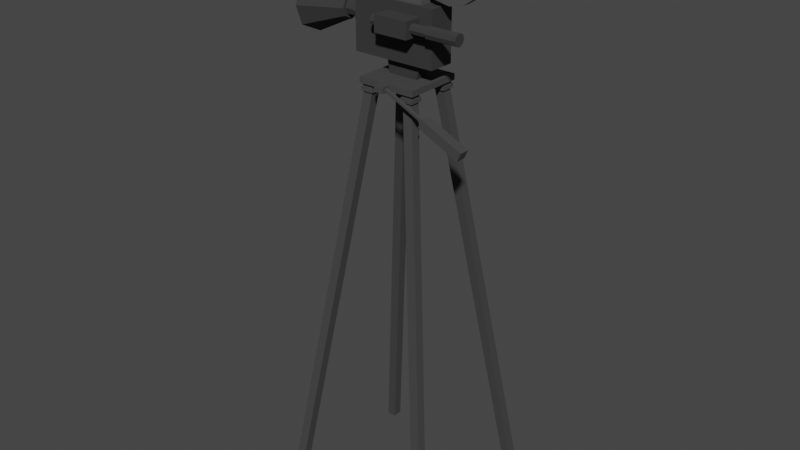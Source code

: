 # Source: Camera.blend  (saved by Blender 2.82.7; exported with 4.5.12 LTS)
import bpy
from mathutils import Matrix  # noqa: F401  (used for matrix-valued properties, if any)

bpy.ops.wm.read_factory_settings(use_empty=True)
scene = bpy.context.scene
scene.name = 'Scene'

# ---- collections
col_collection = bpy.data.collections.new('Collection'); scene.collection.children.link(col_collection)

# ---- materials (node trees are filled in below, after node groups)
mat_body = bpy.data.materials.new('Body')
mat_body.alpha_threshold = 0.0
mat_body.use_transparent_shadow = False
mat_body.line_color = (0.0, 0.0, 0.0, 1.0)
mat_rolls = bpy.data.materials.new('Rolls')
mat_rolls.use_transparent_shadow = False
mat_stand = bpy.data.materials.new('Stand')
mat_stand.use_transparent_shadow = False

# ---- material node trees
mat_body.use_nodes = True; mat_body.node_tree.nodes.clear()
_N = mat_body.node_tree.nodes; _L = mat_body.node_tree.links
n0 = _N.new('ShaderNodeOutputMaterial'); n0.name = 'Material Output'; n0.location = (300, 300)
n1 = _N.new('ShaderNodeBsdfPrincipled'); n1.name = 'Principled BSDF'; n1.location = (10, 300)
n1.distribution = 'GGX'
n1.subsurface_method = 'BURLEY'
n1.inputs[0].default_value = (0.0331, 0.0331, 0.0331, 1.0)
n1.inputs[2].default_value = 1.0
n1.inputs[3].default_value = 1.45
n1.inputs[27].default_value = (0.0, 0.0, 0.0, 1.0)
n1.inputs[28].default_value = 1.0
_L.new(n1.outputs[0], n0.inputs[0])
n0.is_active_output = True
mat_rolls.use_nodes = True; mat_rolls.node_tree.nodes.clear()
_N = mat_rolls.node_tree.nodes; _L = mat_rolls.node_tree.links
n0 = _N.new('ShaderNodeOutputMaterial'); n0.name = 'Material Output'; n0.location = (300, 300)
n1 = _N.new('ShaderNodeBsdfPrincipled'); n1.name = 'Principled BSDF'; n1.location = (10, 300)
n1.distribution = 'GGX'
n1.subsurface_method = 'BURLEY'
n1.inputs[0].default_value = (0.06998, 0.06998, 0.06998, 1.0)
n1.inputs[2].default_value = 1.0
n1.inputs[3].default_value = 1.45
n1.inputs[27].default_value = (0.0, 0.0, 0.0, 1.0)
n1.inputs[28].default_value = 1.0
_L.new(n1.outputs[0], n0.inputs[0])
n0.is_active_output = True
mat_stand.use_nodes = True; mat_stand.node_tree.nodes.clear()
_N = mat_stand.node_tree.nodes; _L = mat_stand.node_tree.links
n0 = _N.new('ShaderNodeOutputMaterial'); n0.name = 'Material Output'; n0.location = (300, 300)
n1 = _N.new('ShaderNodeBsdfPrincipled'); n1.name = 'Principled BSDF'; n1.location = (10, 300)
n1.distribution = 'GGX'
n1.subsurface_method = 'BURLEY'
n1.inputs[0].default_value = (0.04955, 0.04955, 0.04955, 1.0)
n1.inputs[2].default_value = 1.0
n1.inputs[3].default_value = 1.45
n1.inputs[27].default_value = (0.0, 0.0, 0.0, 1.0)
n1.inputs[28].default_value = 1.0
_L.new(n1.outputs[0], n0.inputs[0])
n0.is_active_output = True

# ---- world
world_world = bpy.data.worlds.new('World'); scene.world = world_world
world_world.use_nodes = True; world_world.node_tree.nodes.clear()
_N = world_world.node_tree.nodes; _L = world_world.node_tree.links
n0 = _N.new('ShaderNodeOutputWorld'); n0.name = 'World Output'; n0.location = (300, 300)
n1 = _N.new('ShaderNodeBackground'); n1.name = 'Background'; n1.location = (10, 300)
n1.inputs[0].default_value = (0.05088, 0.05088, 0.05088, 1.0)
_L.new(n1.outputs[0], n0.inputs[0])
n0.is_active_output = True
world_world.color = (0.05088, 0.05088, 0.05088)
world_world.use_sun_shadow = False
world_world.sun_shadow_jitter_overblur = 0.0

# ---- meshes
me_cube_001 = bpy.data.meshes.new('Cube.001')
me_cube_001.from_pydata([(0.02497, 0.05147, 0.25), (-0.2, 0.06691, 0.5651), (0.02497, -0.04411, 0.25), (-0.2, -0.05955, 0.5651), (0.3072, 0.05147, 0.25), (0.4393, 0.1037, 0.65), (0.3072, -0.04411, 0.25), (0.3384, -0.1345, 0.5464), (-0.2, 0.06691, 0.4599), (-0.2, -0.05955, 0.4599), (0.3384, -0.1346, 0.498), (0.4393, 0.1037, 0.425), (-0.2, 0.1037, 0.425), (-0.2, 0.1037, 0.65), (0.07583, -0.1345, 0.5464), (0.07583, -0.1346, 0.498), (0.02497, 0.00368, 0.25), (-0.2, 0.00368, 0.65), (0.3072, 0.00368, 0.25), (0.4393, 0.00368, 0.65), (0.4393, 0.00368, 0.425), (-0.2, 0.00368, 0.425), (-0.2, 0.00368, 0.5947), (-0.2, 0.00368, 0.4303), (-0.2, 0.1037, 0.5125), (0.07583, -0.1256, 0.5227), (0.3384, -0.1256, 0.5227), (0.4393, 0.1037, 0.5125), (-0.2, 0.08592, 0.5125), (-0.2, -0.07856, 0.5125), (0.4393, 0.00368, 0.5125), (-0.2382, -0.04589, 0.5537), (-0.2382, 0.00368, 0.448), (-0.2382, 0.06814, 0.5125), (-0.3205, 0.05324, 0.5537), (-0.3205, -0.04589, 0.5537), (-0.3205, 0.05324, 0.4713), (-0.3205, -0.04589, 0.4713), (-0.3205, 0.00368, 0.577), (-0.3205, 0.00368, 0.448), (-0.3205, 0.06814, 0.5125), (-0.3205, -0.06078, 0.5125), (-0.3205, 0.0707, 0.5682), (-0.3205, -0.06334, 0.5682), (-0.3205, 0.0707, 0.4568), (-0.3205, -0.06334, 0.4568), (-0.3205, 0.00368, 0.5997), (-0.3205, 0.00368, 0.4253), (-0.3205, 0.09084, 0.5125), (-0.3205, -0.08348, 0.5125), (-0.6211, 0.18, 0.6591), (-0.6211, 0.18, 0.3659), (-0.6211, -0.1726, 0.3659), (-0.6211, 0.00368, 0.7418), (-0.6211, 0.00368, 0.2832), (-0.6211, -0.1726, 0.6591), (-0.6211, 0.233, 0.5125), (-0.6211, -0.2256, 0.5125), (-0.3576, 0.1055, 0.5125), (-0.3576, 0.08196, 0.5776), (-0.3576, -0.09813, 0.5125), (-0.3576, -0.0746, 0.4474), (-0.3576, 0.08196, 0.4474), (-0.3576, 0.00368, 0.6143), (-0.3576, -0.0746, 0.5776), (-0.3576, 0.00368, 0.4107), (-0.6349, 0.1541, 0.6357), (-0.6349, -0.1468, 0.6357), (-0.6349, 0.1541, 0.3893), (-0.6349, -0.1468, 0.3893), (-0.6349, 0.00368, 0.7069), (-0.6349, 0.00368, 0.3181), (-0.6349, 0.1981, 0.5125), (-0.6349, -0.1907, 0.5125), (-0.3692, 0.07622, 0.5125), (-0.3692, 0.06042, 0.5578), (-0.3692, -0.06886, 0.5125), (-0.3692, -0.05307, 0.4672), (-0.3692, 0.06042, 0.4672), (-0.3692, 0.00368, 0.585), (-0.3692, -0.05307, 0.5578), (-0.3692, 0.00368, 0.44), (-0.2382, 0.08592, 0.5125), (-0.2382, 0.06691, 0.5651), (-0.2382, 0.00368, 0.5947), (-0.2382, -0.05955, 0.5651), (-0.2382, -0.07856, 0.5125), (-0.2382, -0.05955, 0.4599), (-0.2382, 0.00368, 0.4303), (-0.2382, 0.06691, 0.4599), (-0.2382, -0.04589, 0.4713), (-0.2382, -0.06078, 0.5125), (-0.2382, 0.00368, 0.577), (-0.2382, 0.05324, 0.5537), (-0.2382, 0.05324, 0.4713), (-0.2, 0.00368, 0.25), (-0.2, 0.1037, 0.25), (0.4393, -0.09632, 0.25), (-0.2, -0.09632, 0.25), (0.4393, 0.00368, 0.25), (0.4393, 0.1037, 0.25), (0.272, 0.00368, 0.137), (0.04973, 0.00368, 0.137), (0.04973, 0.05147, 0.137), (0.272, -0.04411, 0.137), (0.04973, -0.04411, 0.137), (0.272, 0.05147, 0.137), (-0.2, -0.09632, 0.65), (0.4393, -0.09632, 0.65), (-0.2, -0.09632, 0.5125), (-0.2, -0.09632, 0.425), (0.4393, -0.09632, 0.5125), (0.4393, -0.09632, 0.425), (0.07583, -0.2, 0.5227), (0.3384, -0.2, 0.5227), (0.07583, -0.1911, 0.5464), (0.3384, -0.1911, 0.5464), (0.07583, -0.191, 0.498), (0.3384, -0.191, 0.498), (0.3384, -0.1628, 0.4851), (0.3384, -0.1628, 0.5595), (0.07583, -0.1628, 0.5595), (0.07583, -0.1628, 0.4851), (0.3384, -0.1628, 0.4619), (0.3384, -0.2293, 0.4619), (0.07583, -0.09632, 0.5228), (0.07583, -0.09632, 0.4619), (0.3384, -0.09632, 0.5228), (0.3384, -0.09632, 0.4619), (0.07583, -0.09632, 0.5823), (0.3384, -0.09632, 0.5823), (0.07583, -0.2293, 0.5228), (0.07583, -0.2293, 0.4619), (0.3384, -0.2293, 0.5228), (0.07583, -0.2293, 0.5823), (0.3384, -0.2293, 0.5823), (0.3384, -0.1628, 0.5823), (0.07583, -0.1628, 0.5823), (0.07583, -0.1628, 0.4619), (0.4655, -0.1345, 0.5464), (0.4655, -0.1346, 0.498), (0.01349, -0.1345, 0.5464), (0.01349, -0.1346, 0.498), (0.01349, -0.1256, 0.5227), (0.4655, -0.1256, 0.5227), (0.01349, -0.2, 0.5227), (0.4655, -0.2, 0.5227), (0.01349, -0.1911, 0.5464), (0.4655, -0.1911, 0.5464), (0.01349, -0.191, 0.498), (0.4655, -0.191, 0.498), (0.4655, -0.1628, 0.4851), (0.4655, -0.1628, 0.5595), (0.01349, -0.1628, 0.5595), (0.01349, -0.1628, 0.4851), (0.4655, -0.1278, 0.5522), (0.4655, -0.1279, 0.4922), (0.4655, -0.1168, 0.5228), (0.4655, -0.2089, 0.5228), (0.4655, -0.1978, 0.5522), (0.4655, -0.1977, 0.4922), (0.4655, -0.1628, 0.4762), (0.4655, -0.1628, 0.5683), (0.7036, -0.1278, 0.5522), (0.7036, -0.1279, 0.4922), (0.7036, -0.1168, 0.5228), (0.7036, -0.2089, 0.5228), (0.7036, -0.1978, 0.5522), (0.7036, -0.1977, 0.4922), (0.7036, -0.1628, 0.4762), (0.7036, -0.1628, 0.5683)], [], [(137, 136, 135, 134), (30, 19, 5, 27), (27, 5, 13, 24), (6, 18, 101, 104), (19, 17, 13, 5), (100, 11, 12, 96), (99, 20, 11, 100), (98, 110, 112, 97), (95, 21, 110, 98), (28, 8, 12, 24), (22, 1, 13, 17), (29, 3, 107, 109), (23, 9, 110, 21), (8, 23, 21, 12), (3, 22, 17, 107), (96, 12, 21, 95), (97, 112, 20, 99), (108, 107, 17, 19), (16, 2, 105, 102), (111, 108, 19, 30), (9, 23, 88, 87), (112, 111, 30, 20), (9, 29, 109, 110), (1, 28, 24, 13), (11, 27, 24, 12), (20, 30, 27, 11), (29, 9, 87, 86), (22, 3, 85, 84), (90, 32, 39, 37), (31, 91, 41, 35), (92, 31, 35, 38), (32, 94, 36, 39), (33, 93, 34, 40), (94, 33, 40, 36), (91, 90, 37, 41), (93, 92, 38, 34), (36, 40, 48, 44), (34, 38, 46, 42), (38, 35, 43, 46), (37, 39, 47, 45), (35, 41, 49, 43), (39, 36, 44, 47), (40, 34, 42, 48), (41, 37, 45, 49), (58, 59, 50, 56), (60, 61, 52, 57), (62, 58, 56, 51), (59, 63, 53, 50), (63, 64, 55, 53), (61, 65, 54, 52), (64, 60, 57, 55), (65, 62, 51, 54), (47, 44, 62, 65), (43, 49, 60, 64), (45, 47, 65, 61), (46, 43, 64, 63), (42, 46, 63, 59), (44, 48, 58, 62), (49, 45, 61, 60), (48, 42, 59, 58), (74, 72, 66, 75), (76, 73, 69, 77), (78, 68, 72, 74), (75, 66, 70, 79), (79, 70, 67, 80), (77, 69, 71, 81), (80, 67, 73, 76), (81, 71, 68, 78), (56, 72, 68, 51), (50, 66, 72, 56), (53, 70, 66, 50), (55, 67, 70, 53), (57, 73, 67, 55), (52, 69, 73, 57), (52, 54, 71, 69), (54, 51, 68, 71), (78, 74, 75, 79, 80, 76, 77, 81), (89, 82, 33, 94), (84, 85, 31, 92), (87, 88, 32, 90), (83, 84, 92, 93), (88, 89, 94, 32), (86, 87, 90, 91), (82, 83, 93, 33), (85, 86, 91, 31), (8, 28, 82, 89), (1, 22, 84, 83), (3, 29, 86, 85), (28, 1, 83, 82), (23, 8, 89, 88), (16, 0, 96, 95), (6, 2, 98, 97), (18, 6, 97, 99), (0, 4, 100, 96), (2, 16, 95, 98), (4, 18, 99, 100), (102, 101, 106, 103), (105, 104, 101, 102), (0, 16, 102, 103), (18, 4, 106, 101), (4, 0, 103, 106), (2, 6, 104, 105), (130, 129, 107, 108), (125, 126, 110, 109), (128, 127, 111, 112), (126, 128, 112, 110), (129, 125, 109, 107), (127, 130, 108, 111), (131, 134, 135, 133), (132, 131, 133, 124), (123, 138, 132, 124), (128, 126, 138, 123), (129, 130, 136, 137), (118, 119, 123, 124), (25, 15, 126, 125), (10, 26, 127, 128), (14, 25, 125, 129), (26, 7, 130, 127), (117, 113, 131, 132), (114, 118, 124, 133), (113, 115, 134, 131), (116, 114, 133, 135), (120, 116, 135, 136), (121, 14, 129, 137), (122, 117, 132, 138), (119, 10, 128, 123), (7, 120, 136, 130), (115, 121, 137, 134), (15, 122, 138, 126), (117, 122, 154, 149), (7, 26, 144, 139), (10, 119, 151, 140), (113, 117, 149, 145), (120, 7, 139, 152), (118, 114, 146, 150), (121, 115, 147, 153), (115, 113, 145, 147), (119, 118, 150, 151), (122, 15, 142, 154), (114, 116, 148, 146), (15, 25, 143, 142), (116, 120, 152, 148), (26, 10, 140, 144), (14, 121, 153, 141), (25, 14, 141, 143), (142, 143, 141, 153, 147, 145, 149, 154), (146, 148, 159, 158), (150, 146, 158, 160), (139, 144, 157, 155), (152, 139, 155, 162), (144, 140, 156, 157), (151, 150, 160, 161), (148, 152, 162, 159), (140, 151, 161, 156), (161, 160, 168, 169), (162, 155, 163, 170), (159, 162, 170, 167), (160, 158, 166, 168), (157, 156, 164, 165), (156, 161, 169, 164), (158, 159, 167, 166), (155, 157, 165, 163), (168, 166, 167, 170, 163, 165, 164, 169)])
_uv = me_cube_001.uv_layers.new(name='UVMap')
_uv.uv.foreach_set('vector', [0.8397, 0.8859, 0.8397, 0.773, 0.8683, 0.773, 0.8683, 0.8859, 0.04298, 0.7183, 0.04298, 0.6591, 0.08596, 0.6591, 0.08596, 0.7183, 0.5264, 0.5501, 0.4673, 0.5501, 0.4673, 0.2751, 0.5264, 0.2751, 0.02978, 0.9269, 0.05032, 0.9269, 0.05032, 0.9759, 0.02978, 0.9759, 0.6822, 0.55, 0.6822, 0.2751, 0.7252, 0.2751, 0.7252, 0.55, 0.6392, 0.5501, 0.564, 0.5501, 0.564, 0.2751, 0.6392, 0.2751, 0.04298, 0.8313, 0.04298, 0.7559, 0.08596, 0.7559, 0.08596, 0.8313, 0.6392, 0.2751, 0.564, 0.2751, 0.564, 2.438e-06, 0.6392, 0.0, 0.7682, 0.6431, 0.7682, 0.7184, 0.7252, 0.7184, 0.7252, 0.6431, 0.8035, 0.7561, 0.7953, 0.7334, 0.8111, 0.7184, 0.8111, 0.7561, 0.7682, 0.7915, 0.7953, 0.7787, 0.8111, 0.8153, 0.7682, 0.8153, 0.7328, 0.7561, 0.741, 0.7787, 0.7252, 0.8153, 0.7252, 0.7561, 0.7682, 0.7207, 0.741, 0.7334, 0.7252, 0.7184, 0.7682, 0.7184, 0.7953, 0.7334, 0.7682, 0.7207, 0.7682, 0.7184, 0.8111, 0.7184, 0.741, 0.7787, 0.7682, 0.7915, 0.7682, 0.8153, 0.7252, 0.8153, 0.8111, 0.6431, 0.8111, 0.7184, 0.7682, 0.7184, 0.7682, 0.6431, 2.882e-08, 0.8313, 1.921e-08, 0.7559, 0.04298, 0.7559, 0.04298, 0.8313, 0.6392, 0.55, 0.6392, 0.2751, 0.6822, 0.2751, 0.6822, 0.55, 0.1065, 0.9798, 0.08596, 0.9798, 0.08596, 0.9311, 0.1065, 0.9311, 1.281e-08, 0.7183, 0.0, 0.6591, 0.04298, 0.6591, 0.04298, 0.7183, 0.7236, 0.736, 0.7232, 0.7632, 0.7068, 0.7632, 0.7072, 0.736, 1.921e-08, 0.7559, 1.281e-08, 0.7183, 0.04298, 0.7183, 0.04298, 0.7559, 0.741, 0.7334, 0.7328, 0.7561, 0.7252, 0.7561, 0.7252, 0.7184, 0.7953, 0.7787, 0.8035, 0.7561, 0.8111, 0.7561, 0.8111, 0.8153, 0.564, 0.5501, 0.5264, 0.5501, 0.5264, 0.2751, 0.564, 0.2751, 0.04298, 0.7559, 0.04298, 0.7183, 0.08596, 0.7183, 0.08596, 0.7559, 0.4485, 0.9548, 0.4487, 0.9774, 0.4323, 0.9774, 0.4321, 0.9548, 0.7232, 0.7087, 0.7237, 0.736, 0.7073, 0.736, 0.7068, 0.7087, 0.2954, 0.9748, 0.2957, 0.9535, 0.3311, 0.9535, 0.3308, 0.9748, 0.5933, 0.9325, 0.611, 0.9327, 0.611, 0.9681, 0.5933, 0.968, 0.1624, 0.9524, 0.1628, 0.9737, 0.1275, 0.9737, 0.127, 0.9524, 0.2957, 0.9535, 0.2954, 0.9321, 0.3308, 0.9321, 0.3311, 0.9535, 0.6596, 0.9679, 0.6419, 0.9682, 0.6419, 0.9327, 0.6596, 0.9325, 0.6773, 0.9682, 0.6596, 0.9679, 0.6596, 0.9325, 0.6773, 0.9327, 0.611, 0.9327, 0.6288, 0.9325, 0.6288, 0.968, 0.611, 0.9681, 0.1628, 0.9311, 0.1624, 0.9524, 0.127, 0.9524, 0.1275, 0.9311, 0.1269, 0.8679, 0.1081, 0.8696, 0.104, 0.8608, 0.1293, 0.8584, 0.09479, 0.883, 0.09479, 0.9065, 0.08596, 0.9107, 0.08596, 0.8788, 0.09479, 0.9065, 0.1129, 0.9216, 0.1104, 0.9311, 0.08596, 0.9107, 0.1449, 0.9065, 0.1449, 0.883, 0.1538, 0.8788, 0.1538, 0.9107, 0.1129, 0.9216, 0.1316, 0.9199, 0.1358, 0.9287, 0.1104, 0.9311, 0.1449, 0.883, 0.1269, 0.8679, 0.1293, 0.8584, 0.1538, 0.8788, 0.1081, 0.8696, 0.09479, 0.883, 0.08596, 0.8788, 0.104, 0.8608, 0.1316, 0.9199, 0.1449, 0.9065, 0.1538, 0.9107, 0.1358, 0.9287, 0.5303, 0.6656, 0.5023, 0.666, 0.4673, 0.551, 0.5303, 0.5501, 0.6564, 0.6651, 0.6284, 0.6654, 0.5933, 0.5508, 0.6563, 0.5501, 0.5582, 0.666, 0.5303, 0.6656, 0.5303, 0.5501, 0.5933, 0.551, 0.2948, 0.5103, 0.2941, 0.544, 0.1784, 0.544, 0.1801, 0.4681, 0.2941, 0.544, 0.2948, 0.5777, 0.1801, 0.6199, 0.1784, 0.544, 0.4264, 0.5103, 0.4258, 0.544, 0.3109, 0.544, 0.312, 0.4681, 0.6844, 0.6654, 0.6564, 0.6651, 0.6563, 0.5501, 0.7193, 0.5508, 0.4258, 0.544, 0.4264, 0.5777, 0.312, 0.6199, 0.3109, 0.544, 0.442, 0.544, 0.4424, 0.5728, 0.4264, 0.5777, 0.4258, 0.544, 0.6803, 0.6815, 0.6564, 0.6813, 0.6564, 0.6651, 0.6844, 0.6654, 0.4424, 0.5151, 0.442, 0.544, 0.4258, 0.544, 0.4264, 0.5103, 0.3103, 0.544, 0.3109, 0.5728, 0.2948, 0.5777, 0.2941, 0.544, 0.3109, 0.5151, 0.3103, 0.544, 0.2941, 0.544, 0.2948, 0.5103, 0.5542, 0.6822, 0.5303, 0.6818, 0.5303, 0.6656, 0.5582, 0.666, 0.6564, 0.6813, 0.6324, 0.6815, 0.6284, 0.6654, 0.6564, 0.6651, 0.5303, 0.6818, 0.5063, 0.6822, 0.5023, 0.666, 0.5303, 0.6656, 0.2314, 0.7498, 0.2314, 0.8626, 0.1784, 0.8631, 0.212, 0.75, 0.3483, 0.7498, 0.3484, 0.862, 0.2954, 0.8628, 0.3288, 0.7501, 0.2509, 0.75, 0.2843, 0.8631, 0.2314, 0.8626, 0.2314, 0.7498, 0.5937, 0.7219, 0.7068, 0.6815, 0.7058, 0.7463, 0.5933, 0.7463, 0.5933, 0.7463, 0.7058, 0.7463, 0.7068, 0.8111, 0.5937, 0.7707, 0.4678, 0.7225, 0.5804, 0.6822, 0.579, 0.7469, 0.4673, 0.7469, 0.3678, 0.7501, 0.4013, 0.8628, 0.3484, 0.862, 0.3483, 0.7498, 0.4673, 0.7469, 0.579, 0.7469, 0.5804, 0.8117, 0.4678, 0.7713, 0.04738, 0.653, 0.05369, 0.6393, 0.1096, 0.6447, 0.1141, 0.6591, 5.124e-08, 0.6055, 0.01378, 0.5997, 0.05369, 0.6393, 0.04738, 0.653, 0.0, 0.5217, 0.01352, 0.528, 0.01378, 0.5997, 5.124e-08, 0.6055, 0.06435, 0.4681, 0.06869, 0.4824, 0.01352, 0.528, 0.0, 0.5217, 0.1311, 0.4742, 0.1247, 0.4878, 0.06869, 0.4824, 0.06435, 0.4681, 0.1784, 0.5217, 0.1646, 0.5274, 0.1247, 0.4878, 0.1311, 0.4742, 0.1784, 0.5217, 0.1784, 0.6055, 0.1648, 0.5991, 0.1646, 0.5274, 0.1784, 0.6055, 0.1141, 0.6591, 0.1096, 0.6447, 0.1648, 0.5991, 0.9521, 0.7725, 0.9316, 0.7702, 0.917, 0.7556, 0.917, 0.7285, 0.9382, 0.7116, 0.9586, 0.7139, 0.9732, 0.7285, 0.9732, 0.7556, 0.9401, 0.6431, 0.964, 0.6453, 0.9608, 0.6522, 0.942, 0.6505, 0.981, 0.6924, 0.9579, 0.7116, 0.956, 0.7042, 0.9741, 0.6891, 0.917, 0.6924, 0.917, 0.6623, 0.9239, 0.6655, 0.9239, 0.6891, 0.981, 0.6623, 0.981, 0.6924, 0.9741, 0.6891, 0.9741, 0.6655, 0.917, 0.6623, 0.9401, 0.6431, 0.942, 0.6505, 0.9239, 0.6655, 0.934, 0.7094, 0.917, 0.6924, 0.9239, 0.6891, 0.9373, 0.7024, 0.964, 0.6453, 0.981, 0.6623, 0.9741, 0.6655, 0.9608, 0.6522, 0.9579, 0.7116, 0.934, 0.7094, 0.9373, 0.7024, 0.956, 0.7042, 0.2944, 0.9245, 0.2941, 0.9471, 0.2777, 0.9472, 0.278, 0.9245, 0.7237, 0.6815, 0.7232, 0.7087, 0.7068, 0.7087, 0.7073, 0.6815, 0.4487, 0.9321, 0.4485, 0.9548, 0.4321, 0.9548, 0.4323, 0.9321, 0.2941, 0.9471, 0.2944, 0.9698, 0.278, 0.9698, 0.2777, 0.9472, 0.7232, 0.7632, 0.7236, 0.7904, 0.7072, 0.7904, 0.7068, 0.7632, 0.6822, 0.1783, 0.7027, 0.1783, 0.7252, 0.2751, 0.6822, 0.2751, 0.6617, 0.05681, 0.6617, 0.1783, 0.6392, 0.2751, 0.6392, 1.283e-08, 0.6822, 0.05681, 0.6617, 0.05681, 0.6392, 1.283e-08, 0.6822, 0.0, 0.7027, 0.1783, 0.7027, 0.05681, 0.7252, 1.283e-08, 0.7252, 0.2751, 0.6617, 0.1783, 0.6822, 0.1783, 0.6822, 0.2751, 0.6392, 0.2751, 0.7027, 0.05681, 0.6822, 0.05681, 0.6822, 0.0, 0.7252, 1.283e-08, 0.05032, 0.9269, 0.05032, 0.8313, 0.07086, 0.8313, 0.07086, 0.9269, 0.02978, 0.9269, 0.02978, 0.8313, 0.05032, 0.8313, 0.05032, 0.9269, 0.127, 0.9798, 0.1065, 0.9798, 0.1065, 0.9311, 0.127, 0.9311, 0.05032, 0.9269, 0.07086, 0.9269, 0.07086, 0.9759, 0.05032, 0.9759, 0.6419, 0.9325, 0.6419, 0.8111, 0.6905, 0.8217, 0.6905, 0.9173, 0.6419, 0.8111, 0.6419, 0.9325, 0.5933, 0.9173, 0.5933, 0.8217, 0.4964, 0.04342, 0.4964, 0.1564, 0.4673, 0.2751, 0.4673, 5.607e-06, 0.522, 0.1564, 0.5481, 0.1564, 0.564, 0.2751, 0.5264, 0.2751, 0.5481, 0.04341, 0.522, 0.04342, 0.5264, 3.67e-06, 0.564, 2.438e-06, 0.5481, 0.1564, 0.5481, 0.04341, 0.564, 2.438e-06, 0.564, 0.2751, 0.4964, 0.1564, 0.522, 0.1564, 0.5264, 0.2751, 0.4673, 0.2751, 0.522, 0.04342, 0.4964, 0.04342, 0.4673, 5.607e-06, 0.5264, 3.67e-06, 0.4929, 0.9247, 0.4673, 0.9247, 0.4673, 0.8117, 0.4929, 0.8117, 0.5191, 0.9247, 0.4929, 0.9247, 0.4929, 0.8117, 0.5191, 0.8117, 0.4368, 0.7498, 0.4368, 0.8628, 0.4082, 0.8628, 0.4082, 0.7498, 0.4653, 0.7498, 0.4653, 0.8628, 0.4368, 0.8628, 0.4368, 0.7498, 0.8111, 0.8859, 0.8111, 0.773, 0.8397, 0.773, 0.8397, 0.8859, 0.5035, 0.9654, 0.5091, 0.9533, 0.519, 0.9533, 0.519, 0.9819, 0.8939, 0.9348, 0.9045, 0.9309, 0.9201, 0.9474, 0.8939, 0.9474, 0.5035, 0.9412, 0.4929, 0.9373, 0.4929, 0.9247, 0.519, 0.9247, 0.8837, 0.9309, 0.8939, 0.9348, 0.8939, 0.9474, 0.8683, 0.9474, 0.4929, 0.9373, 0.4827, 0.9411, 0.4673, 0.9247, 0.4929, 0.9247, 0.9045, 0.9067, 0.8939, 0.9028, 0.8939, 0.8902, 0.9201, 0.8902, 0.4929, 0.9693, 0.5035, 0.9654, 0.519, 0.9819, 0.4929, 0.9819, 0.8939, 0.9028, 0.8837, 0.9066, 0.8683, 0.8902, 0.8939, 0.8902, 0.4827, 0.9655, 0.4929, 0.9693, 0.4929, 0.9819, 0.4673, 0.9819, 0.4771, 0.9533, 0.4827, 0.9655, 0.4673, 0.9819, 0.4673, 0.9533, 0.8781, 0.9188, 0.8837, 0.9309, 0.8683, 0.9474, 0.8683, 0.9188, 0.9101, 0.9188, 0.9045, 0.9067, 0.9201, 0.8902, 0.9201, 0.9188, 0.5091, 0.9533, 0.5035, 0.9412, 0.519, 0.9247, 0.519, 0.9533, 0.4827, 0.9411, 0.4771, 0.9533, 0.4673, 0.9533, 0.4673, 0.9247, 0.8837, 0.9066, 0.8781, 0.9188, 0.8683, 0.9188, 0.8683, 0.8902, 0.9045, 0.9309, 0.9101, 0.9188, 0.9201, 0.9188, 0.9201, 0.9474, 0.2144, 0.9325, 0.2265, 0.9327, 0.2265, 0.9595, 0.2144, 0.9593, 0.7847, 0.8154, 0.7949, 0.8153, 0.7949, 0.8699, 0.7847, 0.8701, 0.4666, 0.5777, 0.4545, 0.5779, 0.4545, 0.5232, 0.4666, 0.523, 0.9526, 0.9685, 0.942, 0.9687, 0.942, 0.9418, 0.9526, 0.9417, 0.4545, 0.523, 0.4424, 0.5227, 0.4424, 0.4681, 0.4545, 0.4683, 0.1538, 0.8586, 0.1644, 0.8584, 0.1644, 0.9131, 0.1538, 0.9133, 0.4545, 0.6047, 0.4424, 0.6049, 0.4424, 0.5781, 0.4545, 0.5779, 0.9628, 0.9687, 0.9526, 0.9685, 0.9526, 0.9417, 0.9628, 0.9418, 0.4545, 0.5779, 0.4424, 0.5777, 0.4424, 0.523, 0.4545, 0.5232, 0.2265, 0.9327, 0.2386, 0.9325, 0.2386, 0.9593, 0.2265, 0.9595, 0.1644, 0.8584, 0.1746, 0.8586, 0.1746, 0.9133, 0.1644, 0.9131, 0.9212, 0.9417, 0.9318, 0.9419, 0.9318, 0.9687, 0.9212, 0.9685, 0.4667, 0.5227, 0.4545, 0.523, 0.4545, 0.4683, 0.4667, 0.4681, 0.7949, 0.8153, 0.8055, 0.8154, 0.8055, 0.8701, 0.7949, 0.8699, 0.4667, 0.6049, 0.4545, 0.6047, 0.4545, 0.5779, 0.4667, 0.5781, 0.9318, 0.9419, 0.942, 0.9417, 0.942, 0.9685, 0.9318, 0.9687, 0.3602, 0.9542, 0.3521, 0.9621, 0.3413, 0.9629, 0.3311, 0.9542, 0.3311, 0.9408, 0.3388, 0.933, 0.3501, 0.9321, 0.3602, 0.9408, 0.4206, 0.9366, 0.4097, 0.9358, 0.4087, 0.9321, 0.4221, 0.9331, 0.4286, 0.9445, 0.4206, 0.9366, 0.4221, 0.9331, 0.4321, 0.9429, 0.3996, 0.9579, 0.4073, 0.9657, 0.4056, 0.9691, 0.3961, 0.9595, 0.3996, 0.9445, 0.3996, 0.9579, 0.3961, 0.9595, 0.3961, 0.9429, 0.4073, 0.9657, 0.4185, 0.9666, 0.4196, 0.9702, 0.4056, 0.9691, 0.4286, 0.9579, 0.4286, 0.9445, 0.4321, 0.9429, 0.4321, 0.9595, 0.4097, 0.9358, 0.3996, 0.9445, 0.3961, 0.9429, 0.4087, 0.9321, 0.4185, 0.9666, 0.4286, 0.9579, 0.4321, 0.9595, 0.4196, 0.9702, 0.2627, 0.9658, 0.2477, 0.9656, 0.2477, 0.8631, 0.2627, 0.8634, 0.3797, 0.8628, 0.3948, 0.8631, 0.3948, 0.9655, 0.3797, 0.9652, 0.3647, 0.8631, 0.3797, 0.8628, 0.3797, 0.9652, 0.3647, 0.9655, 1.0, 0.2051, 0.9869, 0.2052, 0.9869, 0.1028, 1.0, 0.1026, 0.9869, 0.0, 1.0, 0.00019, 1.0, 0.1026, 0.9869, 0.1024, 0.2777, 0.9656, 0.2627, 0.9658, 0.2627, 0.8634, 0.2777, 0.8631, 0.9869, 0.2052, 0.9742, 0.2051, 0.9742, 0.1026, 0.9869, 0.1028, 0.9742, 0.0001863, 0.9869, 0.0, 0.9869, 0.1024, 0.9742, 0.1026, 0.2019, 0.9706, 0.188, 0.9695, 0.1785, 0.9599, 0.1784, 0.9433, 0.191, 0.9325, 0.2045, 0.9334, 0.2144, 0.9433, 0.2144, 0.9598])
me_cube_001.materials.append(mat_body)
me_cube_001.use_remesh_fix_poles = True
me_cube_001.use_remesh_preserve_attributes = False
me_cube_001.use_mirror_vertex_groups = False
me_cube_001.update()
me_cube_002 = bpy.data.meshes.new('Cube.002')
me_cube_002.from_pydata([(0.5273, 0.02306, -0.5911), (0.5273, -0.04623, -0.5911), (0.5588, 0.02306, -0.5974), (0.5588, -0.04623, -0.5974), (0.5854, 0.02306, -0.6152), (0.5854, -0.04623, -0.6152), (0.6032, 0.02306, -0.6418), (0.6032, -0.04623, -0.6418), (0.6095, 0.02306, -0.6732), (0.6095, -0.04623, -0.6732), (0.6032, 0.02306, -0.7047), (0.6032, -0.04623, -0.7047), (0.5854, 0.02306, -0.7313), (0.5854, -0.04623, -0.7313), (0.5588, 0.02306, -0.7491), (0.5588, -0.04623, -0.7491), (0.5273, 0.02306, -0.7554), (0.5273, -0.04623, -0.7554), (0.4959, 0.02306, -0.7491), (0.4959, -0.04623, -0.7491), (0.4693, 0.02306, -0.7313), (0.4693, -0.04623, -0.7313), (0.4515, 0.02306, -0.7047), (0.4515, -0.04623, -0.7047), (0.4452, 0.02306, -0.6732), (0.4452, -0.04623, -0.6732), (0.4515, 0.02306, -0.6418), (0.4515, -0.04623, -0.6418), (0.4693, 0.02306, -0.6152), (0.4693, -0.04623, -0.6152), (0.4959, 0.02306, -0.5974), (0.4959, -0.04623, -0.5974), (-0.1368, 0.02306, -0.5911), (-0.1368, -0.04623, -0.5911), (-0.1053, 0.02306, -0.5974), (-0.1053, -0.04623, -0.5974), (-0.07869, 0.02306, -0.6152), (-0.07869, -0.04623, -0.6152), (-0.06089, 0.02306, -0.6418), (-0.06089, -0.04623, -0.6418), (-0.05464, 0.02306, -0.6732), (-0.05464, -0.04623, -0.6732), (-0.06089, 0.02306, -0.7047), (-0.06089, -0.04623, -0.7047), (-0.07869, 0.02306, -0.7313), (-0.07869, -0.04623, -0.7313), (-0.1053, 0.02306, -0.7491), (-0.1053, -0.04623, -0.7491), (-0.1368, 0.02306, -0.7554), (-0.1368, -0.04623, -0.7554), (-0.1682, 0.02306, -0.7491), (-0.1682, -0.04623, -0.7491), (-0.1948, 0.02306, -0.7313), (-0.1948, -0.04623, -0.7313), (-0.2126, 0.02306, -0.7047), (-0.2126, -0.04623, -0.7047), (-0.2189, 0.02306, -0.6732), (-0.2189, -0.04623, -0.6732), (-0.2126, 0.02306, -0.6418), (-0.2126, -0.04623, -0.6418), (-0.1948, 0.02306, -0.6152), (-0.1948, -0.04623, -0.6152), (-0.1682, 0.02306, -0.5974), (-0.1682, -0.04623, -0.5974), (0.0592, -0.07317, -0.975), (0.0592, -0.07317, -0.6732), (0.0592, 0.05, -0.975), (0.0592, 0.05, -0.6732), (0.3314, -0.07317, -0.975), (0.3314, -0.07317, -0.6732), (0.3314, 0.05, -0.975), (0.3314, 0.05, -0.6732), (0.5273, 0.02306, -0.3961), (0.6334, 0.02306, -0.4172), (0.6334, -0.04623, -0.4172), (0.5273, -0.04623, -0.3961), (0.7233, 0.02306, -0.4773), (0.7233, -0.04623, -0.4773), (0.7834, 0.02306, -0.5672), (0.7834, -0.04623, -0.5672), (0.8045, 0.02306, -0.6732), (0.8045, -0.04623, -0.6732), (0.7834, 0.02306, -0.7793), (0.7834, -0.04623, -0.7793), (0.7233, 0.02306, -0.8692), (0.7233, -0.04623, -0.8692), (0.6334, 0.02306, -0.9293), (0.6334, -0.04623, -0.9293), (0.5273, 0.02306, -0.9504), (0.5273, -0.04623, -0.9504), (0.4213, 0.02306, -0.9293), (0.4213, -0.04623, -0.9293), (0.3314, 0.02306, -0.8692), (0.3314, -0.04623, -0.8692), (0.2713, 0.02306, -0.7793), (0.2713, -0.04623, -0.7793), (0.2502, 0.02306, -0.6732), (0.2502, -0.04623, -0.6732), (0.2713, 0.02306, -0.5672), (0.2713, -0.04623, -0.5672), (0.3314, 0.02306, -0.4773), (0.3314, -0.04623, -0.4773), (0.4213, 0.02306, -0.4172), (0.4213, -0.04623, -0.4172), (-0.1368, 0.02306, -0.3961), (-0.03071, 0.02306, -0.4172), (-0.03071, -0.04623, -0.4172), (-0.1368, -0.04623, -0.3961), (0.0592, 0.02306, -0.4773), (0.0592, -0.04623, -0.4773), (0.1193, 0.02306, -0.5672), (0.1193, -0.04623, -0.5672), (0.1404, 0.02306, -0.6732), (0.1404, -0.04623, -0.6732), (0.1193, 0.02306, -0.7793), (0.1193, -0.04623, -0.7793), (0.0592, 0.02306, -0.8692), (0.0592, -0.04623, -0.8692), (-0.03071, 0.02306, -0.9293), (-0.03071, -0.04623, -0.9293), (-0.1368, 0.02306, -0.9504), (-0.1368, -0.04623, -0.9504), (-0.2428, 0.02306, -0.9293), (-0.2428, -0.04623, -0.9293), (-0.3327, 0.02306, -0.8692), (-0.3327, -0.04623, -0.8692), (-0.3928, 0.02306, -0.7793), (-0.3928, -0.04623, -0.7793), (-0.4139, 0.02306, -0.6732), (-0.4139, -0.04623, -0.6732), (-0.3928, 0.02306, -0.5672), (-0.3928, -0.04623, -0.5672), (-0.3327, 0.02306, -0.4773), (-0.3327, -0.04623, -0.4773), (-0.2428, 0.02306, -0.4172), (-0.2428, -0.04623, -0.4172), (0.5273, 0.04571, -0.5911), (0.5588, 0.04571, -0.5974), (0.5588, -0.06889, -0.5974), (0.5273, -0.06889, -0.5911), (0.5854, 0.04571, -0.6152), (0.5854, -0.06889, -0.6152), (0.6032, 0.04571, -0.6418), (0.6032, -0.06889, -0.6418), (0.6095, 0.04571, -0.6732), (0.6095, -0.06889, -0.6732), (0.6032, 0.04571, -0.7047), (0.6032, -0.06889, -0.7047), (0.5854, 0.04571, -0.7313), (0.5854, -0.06889, -0.7313), (0.5588, 0.04571, -0.7491), (0.5588, -0.06889, -0.7491), (0.5273, 0.04571, -0.7554), (0.5273, -0.06889, -0.7554), (0.4959, 0.04571, -0.7491), (0.4959, -0.06889, -0.7491), (0.4693, 0.04571, -0.7313), (0.4693, -0.06889, -0.7313), (0.4515, 0.04571, -0.7047), (0.4515, -0.06889, -0.7047), (0.4452, 0.04571, -0.6732), (0.4452, -0.06889, -0.6732), (0.4515, 0.04571, -0.6418), (0.4515, -0.06889, -0.6418), (0.4693, 0.04571, -0.6152), (0.4693, -0.06889, -0.6152), (0.4959, 0.04571, -0.5974), (0.4959, -0.06889, -0.5974), (-0.1368, 0.04571, -0.5911), (-0.1053, 0.04571, -0.5974), (-0.1053, -0.06889, -0.5974), (-0.1368, -0.06889, -0.5911), (-0.07869, 0.04571, -0.6152), (-0.07869, -0.06889, -0.6152), (-0.06089, 0.04571, -0.6418), (-0.06089, -0.06889, -0.6418), (-0.05464, 0.04571, -0.6732), (-0.05464, -0.06889, -0.6732), (-0.06089, 0.04571, -0.7047), (-0.06089, -0.06889, -0.7047), (-0.07869, 0.04571, -0.7313), (-0.07869, -0.06889, -0.7313), (-0.1053, 0.04571, -0.7491), (-0.1053, -0.06889, -0.7491), (-0.1368, 0.04571, -0.7554), (-0.1368, -0.06889, -0.7554), (-0.1682, 0.04571, -0.7491), (-0.1682, -0.06889, -0.7491), (-0.1948, 0.04571, -0.7313), (-0.1948, -0.06889, -0.7313), (-0.2126, 0.04571, -0.7047), (-0.2126, -0.06889, -0.7047), (-0.2189, 0.04571, -0.6732), (-0.2189, -0.06889, -0.6732), (-0.2126, 0.04571, -0.6418), (-0.2126, -0.06889, -0.6418), (-0.1948, 0.04571, -0.6152), (-0.1948, -0.06889, -0.6152), (-0.1682, 0.04571, -0.5974), (-0.1682, -0.06889, -0.5974)], [], [(72, 75, 74, 73), (73, 74, 77, 76), (76, 77, 79, 78), (78, 79, 81, 80), (80, 81, 83, 82), (82, 83, 85, 84), (84, 85, 87, 86), (86, 87, 89, 88), (88, 89, 91, 90), (90, 91, 93, 92), (92, 93, 95, 94), (94, 95, 97, 96), (96, 97, 99, 98), (98, 99, 101, 100), (61, 59, 195, 197), (100, 101, 103, 102), (102, 103, 75, 72), (6, 8, 144, 142), (104, 107, 106, 105), (105, 106, 109, 108), (108, 109, 111, 110), (110, 111, 113, 112), (112, 113, 115, 114), (114, 115, 117, 116), (116, 117, 119, 118), (118, 119, 121, 120), (120, 121, 123, 122), (122, 123, 125, 124), (124, 125, 127, 126), (126, 127, 129, 128), (128, 129, 131, 130), (130, 131, 133, 132), (32, 34, 169, 168), (132, 133, 135, 134), (134, 135, 107, 104), (58, 60, 196, 194), (64, 65, 67, 66), (66, 67, 71, 70), (70, 71, 69, 68), (68, 69, 65, 64), (66, 70, 68, 64), (71, 67, 65, 69), (2, 0, 72, 73), (1, 3, 74, 75), (4, 2, 73, 76), (3, 5, 77, 74), (6, 4, 76, 78), (5, 7, 79, 77), (8, 6, 78, 80), (7, 9, 81, 79), (10, 8, 80, 82), (9, 11, 83, 81), (12, 10, 82, 84), (11, 13, 85, 83), (14, 12, 84, 86), (13, 15, 87, 85), (16, 14, 86, 88), (15, 17, 89, 87), (18, 16, 88, 90), (17, 19, 91, 89), (20, 18, 90, 92), (19, 21, 93, 91), (22, 20, 92, 94), (21, 23, 95, 93), (24, 22, 94, 96), (23, 25, 97, 95), (26, 24, 96, 98), (25, 27, 99, 97), (28, 26, 98, 100), (27, 29, 101, 99), (30, 28, 100, 102), (29, 31, 103, 101), (0, 30, 102, 72), (31, 1, 75, 103), (34, 32, 104, 105), (33, 35, 106, 107), (36, 34, 105, 108), (35, 37, 109, 106), (38, 36, 108, 110), (37, 39, 111, 109), (40, 38, 110, 112), (39, 41, 113, 111), (42, 40, 112, 114), (41, 43, 115, 113), (44, 42, 114, 116), (43, 45, 117, 115), (46, 44, 116, 118), (45, 47, 119, 117), (48, 46, 118, 120), (47, 49, 121, 119), (50, 48, 120, 122), (49, 51, 123, 121), (52, 50, 122, 124), (51, 53, 125, 123), (54, 52, 124, 126), (53, 55, 127, 125), (56, 54, 126, 128), (55, 57, 129, 127), (58, 56, 128, 130), (57, 59, 131, 129), (60, 58, 130, 132), (59, 61, 133, 131), (62, 60, 132, 134), (61, 63, 135, 133), (32, 62, 134, 104), (63, 33, 107, 135), (138, 139, 167, 165, 163, 161, 159, 157, 155, 153, 151, 149, 147, 145, 143, 141), (136, 137, 140, 142, 144, 146, 148, 150, 152, 154, 156, 158, 160, 162, 164, 166), (170, 171, 199, 197, 195, 193, 191, 189, 187, 185, 183, 181, 179, 177, 175, 173), (168, 169, 172, 174, 176, 178, 180, 182, 184, 186, 188, 190, 192, 194, 196, 198), (35, 33, 171, 170), (9, 7, 143, 145), (60, 62, 198, 196), (34, 36, 172, 169), (8, 10, 146, 144), (63, 61, 197, 199), (37, 35, 170, 173), (11, 9, 145, 147), (62, 32, 168, 198), (36, 38, 174, 172), (10, 12, 148, 146), (33, 63, 199, 171), (39, 37, 173, 175), (13, 11, 147, 149), (38, 40, 176, 174), (12, 14, 150, 148), (41, 39, 175, 177), (15, 13, 149, 151), (40, 42, 178, 176), (14, 16, 152, 150), (43, 41, 177, 179), (17, 15, 151, 153), (42, 44, 180, 178), (16, 18, 154, 152), (45, 43, 179, 181), (19, 17, 153, 155), (44, 46, 182, 180), (18, 20, 156, 154), (47, 45, 181, 183), (21, 19, 155, 157), (46, 48, 184, 182), (20, 22, 158, 156), (49, 47, 183, 185), (23, 21, 157, 159), (48, 50, 186, 184), (22, 24, 160, 158), (51, 49, 185, 187), (25, 23, 159, 161), (50, 52, 188, 186), (24, 26, 162, 160), (53, 51, 187, 189), (27, 25, 161, 163), (52, 54, 190, 188), (26, 28, 164, 162), (0, 2, 137, 136), (55, 53, 189, 191), (29, 27, 163, 165), (3, 1, 139, 138), (54, 56, 192, 190), (28, 30, 166, 164), (2, 4, 140, 137), (57, 55, 191, 193), (31, 29, 165, 167), (5, 3, 138, 141), (56, 58, 194, 192), (30, 0, 136, 166), (4, 6, 142, 140), (59, 57, 193, 195), (1, 31, 167, 139), (7, 5, 141, 143)])
_uv = me_cube_002.uv_layers.new(name='UVMap')
_uv.uv.foreach_set('vector', [0.755, 0.8996, 0.7252, 0.8996, 0.7252, 0.854, 0.755, 0.854, 0.755, 0.854, 0.7252, 0.854, 0.7252, 0.8153, 0.755, 0.8153, 0.755, 0.8153, 0.7847, 0.8153, 0.7847, 0.854, 0.755, 0.854, 0.755, 0.854, 0.7847, 0.854, 0.7847, 0.8996, 0.755, 0.8996, 0.755, 0.8996, 0.7847, 0.8996, 0.7847, 0.9453, 0.755, 0.9453, 0.755, 0.9453, 0.7847, 0.9453, 0.7847, 0.984, 0.755, 0.984, 0.951, 0.773, 0.9808, 0.773, 0.9808, 0.8117, 0.951, 0.8117, 0.951, 0.8117, 0.9808, 0.8117, 0.9808, 0.8573, 0.951, 0.8573, 0.951, 0.8573, 0.9808, 0.8573, 0.9808, 0.903, 0.951, 0.903, 0.951, 0.903, 0.9808, 0.903, 0.9808, 0.9417, 0.951, 0.9417, 0.951, 0.9417, 0.9212, 0.9417, 0.9212, 0.903, 0.951, 0.903, 0.951, 0.903, 0.9212, 0.903, 0.9212, 0.8573, 0.951, 0.8573, 0.951, 0.8573, 0.9212, 0.8573, 0.9212, 0.8117, 0.951, 0.8117, 0.951, 0.8117, 0.9212, 0.8117, 0.9212, 0.773, 0.951, 0.773, 0.4585, 0.9321, 0.4585, 0.9436, 0.4487, 0.9436, 0.4487, 0.9321, 0.755, 0.984, 0.7252, 0.984, 0.7252, 0.9453, 0.755, 0.9453, 0.755, 0.9453, 0.7252, 0.9453, 0.7252, 0.8996, 0.755, 0.8996, 0.9726, 0.9532, 0.9726, 0.9667, 0.9628, 0.9667, 0.9628, 0.9532, 0.5786, 0.8961, 0.5488, 0.8961, 0.5488, 0.8504, 0.5786, 0.8504, 0.5786, 0.8504, 0.5488, 0.8504, 0.5488, 0.8117, 0.5786, 0.8117, 0.0, 0.8313, 0.02978, 0.8313, 0.02978, 0.87, 2.402e-09, 0.87, 2.402e-09, 0.87, 0.02978, 0.87, 0.02978, 0.9156, 1.601e-09, 0.9156, 1.601e-09, 0.9156, 0.02978, 0.9156, 0.02978, 0.9613, 1.601e-09, 0.9613, 1.601e-09, 0.9613, 0.02978, 0.9613, 0.02978, 1.0, 8.806e-09, 1.0, 0.5191, 0.8117, 0.5488, 0.8117, 0.5488, 0.8504, 0.5191, 0.8504, 0.5191, 0.8504, 0.5488, 0.8504, 0.5488, 0.8961, 0.5191, 0.8961, 0.5191, 0.8961, 0.5488, 0.8961, 0.5488, 0.9417, 0.5191, 0.9417, 0.5191, 0.9417, 0.5488, 0.9417, 0.5488, 0.9804, 0.5191, 0.9804, 0.7203, 0.9798, 0.6905, 0.9798, 0.6905, 0.9411, 0.7203, 0.9411, 0.7203, 0.9411, 0.6905, 0.9411, 0.6905, 0.8954, 0.7203, 0.8954, 0.7203, 0.8954, 0.6905, 0.8954, 0.6905, 0.8498, 0.7203, 0.8498, 0.7203, 0.8498, 0.6905, 0.8498, 0.6905, 0.8111, 0.7203, 0.8111, 0.9742, 0.2302, 0.9742, 0.2167, 0.984, 0.2167, 0.984, 0.2302, 0.5786, 0.9804, 0.5488, 0.9804, 0.5488, 0.9417, 0.5786, 0.9417, 0.5786, 0.9417, 0.5488, 0.9417, 0.5488, 0.8961, 0.5786, 0.8961, 0.07086, 0.9043, 0.07086, 0.8928, 0.0806, 0.8928, 0.0806, 0.9043, 0.4124, 0.7498, 0.4124, 0.6199, 0.4653, 0.6199, 0.4653, 0.7498, 0.1784, 0.7498, 0.1784, 0.6199, 0.2954, 0.6199, 0.2954, 0.7498, 0.8641, 0.6431, 0.8641, 0.773, 0.8111, 0.773, 0.8111, 0.6431, 0.2954, 0.7498, 0.2954, 0.6199, 0.4124, 0.6199, 0.4124, 0.7498, 0.8683, 0.8902, 0.8683, 0.773, 0.9212, 0.773, 0.9212, 0.8902, 0.917, 0.6431, 0.917, 0.7602, 0.8641, 0.7602, 0.8641, 0.6431, 0.3211, 0.1367, 0.3309, 0.1464, 0.2843, 0.2162, 0.2514, 0.1833, 0.1514, 0.1239, 0.1514, 0.1101, 0.2336, 0.09374, 0.2336, 0.1403, 0.3159, 0.1239, 0.3211, 0.1367, 0.2514, 0.1833, 0.2336, 0.1403, 0.1514, 0.1101, 0.1462, 0.09738, 0.2159, 0.05073, 0.2336, 0.09374, 0.3159, 0.1101, 0.3159, 0.1239, 0.2336, 0.1403, 0.2336, 0.09374, 0.1462, 0.09738, 0.1364, 0.08762, 0.183, 0.01782, 0.2159, 0.05073, 0.3211, 0.09738, 0.3159, 0.1101, 0.2336, 0.09374, 0.2514, 0.05073, 0.1364, 0.08762, 0.1237, 0.08234, 0.1401, 0.0, 0.183, 0.01782, 0.3309, 0.08762, 0.3211, 0.09738, 0.2514, 0.05073, 0.2843, 0.01782, 0.1237, 0.08234, 0.1099, 0.08234, 0.09359, 5.132e-08, 0.1401, 0.0, 0.3436, 0.08234, 0.3309, 0.08762, 0.2843, 0.01782, 0.3272, 1.026e-07, 0.1099, 0.08234, 0.09721, 0.08762, 0.05065, 0.01782, 0.09359, 5.132e-08, 0.3574, 0.08234, 0.3436, 0.08234, 0.3272, 1.026e-07, 0.3737, 0.0, 0.09721, 0.08762, 0.08748, 0.09738, 0.01779, 0.05073, 0.05065, 0.01782, 0.3701, 0.08762, 0.3574, 0.08234, 0.3737, 0.0, 0.4166, 0.01782, 0.08748, 0.09738, 0.08221, 0.1101, 7.686e-08, 0.09374, 0.01779, 0.05073, 0.3798, 0.09738, 0.3701, 0.08762, 0.4166, 0.01782, 0.4495, 0.05073, 0.08221, 0.1101, 0.08221, 0.1239, 0.0, 0.1403, 7.686e-08, 0.09374, 0.3851, 0.1101, 0.3798, 0.09738, 0.4495, 0.05073, 0.4673, 0.09374, 0.08221, 0.1239, 0.08748, 0.1367, 0.01779, 0.1833, 0.0, 0.1403, 0.3851, 0.1239, 0.3851, 0.1101, 0.4673, 0.09374, 0.4673, 0.1403, 0.08748, 0.1367, 0.09721, 0.1464, 0.05065, 0.2162, 0.01779, 0.1833, 0.3798, 0.1367, 0.3851, 0.1239, 0.4673, 0.1403, 0.4495, 0.1833, 0.09721, 0.1464, 0.1099, 0.1517, 0.09359, 0.234, 0.05065, 0.2162, 0.3701, 0.1464, 0.3798, 0.1367, 0.4495, 0.1833, 0.4166, 0.2162, 0.1099, 0.1517, 0.1237, 0.1517, 0.1401, 0.234, 0.09359, 0.234, 0.3574, 0.1517, 0.3701, 0.1464, 0.4166, 0.2162, 0.3737, 0.234, 0.1237, 0.1517, 0.1364, 0.1464, 0.183, 0.2162, 0.1401, 0.234, 0.3436, 0.1517, 0.3574, 0.1517, 0.3737, 0.234, 0.3272, 0.234, 0.1364, 0.1464, 0.1462, 0.1367, 0.2159, 0.1833, 0.183, 0.2162, 0.3309, 0.1464, 0.3436, 0.1517, 0.3272, 0.234, 0.2843, 0.2162, 0.1462, 0.1367, 0.1514, 0.1239, 0.2336, 0.1403, 0.2159, 0.1833, 0.3574, 0.3857, 0.3701, 0.3805, 0.4166, 0.4503, 0.3737, 0.4681, 0.1462, 0.3707, 0.1514, 0.358, 0.2336, 0.3743, 0.2159, 0.4173, 0.3436, 0.3857, 0.3574, 0.3857, 0.3737, 0.4681, 0.3272, 0.4681, 0.1514, 0.358, 0.1514, 0.3442, 0.2336, 0.3278, 0.2336, 0.3743, 0.3309, 0.3805, 0.3436, 0.3857, 0.3272, 0.4681, 0.2843, 0.4503, 0.1514, 0.3442, 0.1462, 0.3314, 0.2159, 0.2848, 0.2336, 0.3278, 0.3211, 0.3707, 0.3309, 0.3805, 0.2843, 0.4503, 0.2514, 0.4173, 0.1462, 0.3314, 0.1364, 0.3217, 0.183, 0.2519, 0.2159, 0.2848, 0.3159, 0.358, 0.3211, 0.3707, 0.2514, 0.4173, 0.2336, 0.3743, 0.1364, 0.3217, 0.1237, 0.3164, 0.1401, 0.234, 0.183, 0.2519, 0.3159, 0.3442, 0.3159, 0.358, 0.2336, 0.3743, 0.2336, 0.3278, 0.1237, 0.3164, 0.1099, 0.3164, 0.09359, 0.234, 0.1401, 0.234, 0.3211, 0.3314, 0.3159, 0.3442, 0.2336, 0.3278, 0.2514, 0.2848, 0.1099, 0.3164, 0.09721, 0.3217, 0.05065, 0.2519, 0.09359, 0.234, 0.3309, 0.3217, 0.3211, 0.3314, 0.2514, 0.2848, 0.2843, 0.2519, 0.09721, 0.3217, 0.08748, 0.3314, 0.01779, 0.2848, 0.05065, 0.2519, 0.3436, 0.3164, 0.3309, 0.3217, 0.2843, 0.2519, 0.3272, 0.234, 0.08748, 0.3314, 0.08221, 0.3442, 0.0, 0.3278, 0.01779, 0.2848, 0.3574, 0.3164, 0.3436, 0.3164, 0.3272, 0.234, 0.3737, 0.234, 0.08221, 0.3442, 0.08221, 0.358, 0.0, 0.3743, 0.0, 0.3278, 0.3701, 0.3217, 0.3574, 0.3164, 0.3737, 0.234, 0.4166, 0.2519, 0.08221, 0.358, 0.08748, 0.3707, 0.01779, 0.4173, 0.0, 0.3743, 0.3798, 0.3314, 0.3701, 0.3217, 0.4166, 0.2519, 0.4495, 0.2848, 0.08748, 0.3707, 0.09721, 0.3805, 0.05065, 0.4503, 0.01779, 0.4173, 0.3851, 0.3442, 0.3798, 0.3314, 0.4495, 0.2848, 0.4673, 0.3278, 0.09721, 0.3805, 0.1099, 0.3857, 0.09359, 0.4681, 0.05065, 0.4503, 0.3851, 0.358, 0.3851, 0.3442, 0.4673, 0.3278, 0.4673, 0.3743, 0.1099, 0.3857, 0.1237, 0.3857, 0.1401, 0.4681, 0.09359, 0.4681, 0.3798, 0.3707, 0.3851, 0.358, 0.4673, 0.3743, 0.4495, 0.4173, 0.1237, 0.3857, 0.1364, 0.3805, 0.183, 0.4503, 0.1401, 0.4681, 0.3701, 0.3805, 0.3798, 0.3707, 0.4495, 0.4173, 0.4166, 0.4503, 0.1364, 0.3805, 0.1462, 0.3707, 0.2159, 0.4173, 0.183, 0.4503, 0.8683, 0.9275, 0.863, 0.9402, 0.8533, 0.95, 0.8406, 0.9553, 0.8268, 0.9553, 0.8141, 0.95, 0.8043, 0.9402, 0.7991, 0.9275, 0.7991, 0.9137, 0.8043, 0.9009, 0.8141, 0.8912, 0.8268, 0.8859, 0.8406, 0.8859, 0.8533, 0.8912, 0.863, 0.9009, 0.8683, 0.9137, 0.4111, 0.9268, 0.4014, 0.9171, 0.3961, 0.9043, 0.3961, 0.8905, 0.4014, 0.8778, 0.4111, 0.868, 0.4238, 0.8628, 0.4376, 0.8628, 0.4503, 0.868, 0.4601, 0.8778, 0.4653, 0.8905, 0.4653, 0.9043, 0.4601, 0.9171, 0.4503, 0.9268, 0.4376, 0.9321, 0.4238, 0.9321, 0.1837, 0.8782, 0.1935, 0.8684, 0.2062, 0.8631, 0.2199, 0.8631, 0.2327, 0.8684, 0.2424, 0.8782, 0.2477, 0.8909, 0.2477, 0.9047, 0.2424, 0.9174, 0.2327, 0.9272, 0.2199, 0.9325, 0.2062, 0.9325, 0.1935, 0.9272, 0.1837, 0.9174, 0.1784, 0.9047, 0.1784, 0.8909, 0.3007, 0.8778, 0.3104, 0.868, 0.3232, 0.8628, 0.3369, 0.8628, 0.3497, 0.868, 0.3594, 0.8778, 0.3647, 0.8905, 0.3647, 0.9043, 0.3594, 0.9171, 0.3497, 0.9268, 0.3369, 0.9321, 0.3232, 0.9321, 0.3104, 0.9268, 0.3007, 0.9171, 0.2954, 0.9043, 0.2954, 0.8905, 0.9742, 0.4937, 0.9742, 0.4802, 0.984, 0.4802, 0.984, 0.4937, 0.984, 0.4302, 0.984, 0.4437, 0.9742, 0.4437, 0.9742, 0.4302, 0.9742, 0.2552, 0.9742, 0.2437, 0.984, 0.2437, 0.984, 0.2552, 0.9742, 0.2167, 0.9742, 0.2052, 0.984, 0.2052, 0.984, 0.2167, 0.9726, 0.9667, 0.9726, 0.9802, 0.9628, 0.9802, 0.9628, 0.9667, 0.9742, 0.4667, 0.9742, 0.4552, 0.984, 0.4552, 0.984, 0.4667, 0.9742, 0.5052, 0.9742, 0.4937, 0.984, 0.4937, 0.984, 0.5052, 0.984, 0.4167, 0.984, 0.4302, 0.9742, 0.4302, 0.9742, 0.4167, 0.9742, 0.2437, 0.9742, 0.2302, 0.984, 0.2302, 0.984, 0.2437, 0.7977, 0.9373, 0.7977, 0.9487, 0.788, 0.9487, 0.788, 0.9373, 0.9726, 0.9802, 0.9726, 0.9917, 0.9628, 0.9917, 0.9628, 0.9802, 0.9742, 0.4802, 0.9742, 0.4667, 0.984, 0.4667, 0.984, 0.4802, 0.9742, 0.5667, 0.9742, 0.5552, 0.984, 0.5552, 0.984, 0.5667, 0.984, 0.4052, 0.984, 0.4167, 0.9742, 0.4167, 0.9742, 0.4052, 0.7977, 0.9487, 0.7977, 0.9623, 0.788, 0.9623, 0.788, 0.9487, 0.984, 0.3052, 0.984, 0.3167, 0.9742, 0.3167, 0.9742, 0.3052, 0.9742, 0.5802, 0.9742, 0.5667, 0.984, 0.5667, 0.984, 0.5802, 0.9742, 0.3667, 0.9742, 0.3552, 0.984, 0.3552, 0.984, 0.3667, 0.7977, 0.9623, 0.7977, 0.9758, 0.788, 0.9758, 0.788, 0.9623, 0.984, 0.3167, 0.984, 0.3302, 0.9742, 0.3302, 0.9742, 0.3167, 0.9742, 0.5937, 0.9742, 0.5802, 0.984, 0.5802, 0.984, 0.5937, 0.9742, 0.3802, 0.9742, 0.3667, 0.984, 0.3667, 0.984, 0.3802, 0.7977, 0.9758, 0.7977, 0.9873, 0.788, 0.9873, 0.788, 0.9758, 0.984, 0.3302, 0.984, 0.3437, 0.9742, 0.3437, 0.9742, 0.3302, 0.9742, 0.6052, 0.9742, 0.5937, 0.984, 0.5937, 0.984, 0.6052, 0.9742, 0.3937, 0.9742, 0.3802, 0.984, 0.3802, 0.984, 0.3937, 0.984, 0.2552, 0.984, 0.2667, 0.9742, 0.2667, 0.9742, 0.2552, 0.984, 0.3437, 0.984, 0.3552, 0.9742, 0.3552, 0.9742, 0.3437, 0.6773, 0.944, 0.6773, 0.9325, 0.6871, 0.9325, 0.6871, 0.944, 0.9742, 0.4052, 0.9742, 0.3937, 0.984, 0.3937, 0.984, 0.4052, 0.984, 0.2667, 0.984, 0.2802, 0.9742, 0.2802, 0.9742, 0.2667, 0.6288, 0.9825, 0.6288, 0.9711, 0.6385, 0.9711, 0.6385, 0.9825, 0.6773, 0.9575, 0.6773, 0.944, 0.6871, 0.944, 0.6871, 0.9575, 0.1746, 0.9518, 0.1746, 0.9633, 0.1648, 0.9633, 0.1648, 0.9518, 0.984, 0.2802, 0.984, 0.2937, 0.9742, 0.2937, 0.9742, 0.2802, 0.6288, 0.9711, 0.6288, 0.9575, 0.6385, 0.9575, 0.6385, 0.9711, 0.6773, 0.971, 0.6773, 0.9575, 0.6871, 0.9575, 0.6871, 0.971, 0.1746, 0.9383, 0.1746, 0.9518, 0.1648, 0.9518, 0.1648, 0.9383, 0.984, 0.2937, 0.984, 0.3052, 0.9742, 0.3052, 0.9742, 0.2937, 0.6288, 0.9575, 0.6288, 0.944, 0.6385, 0.944, 0.6385, 0.9575, 0.6773, 0.9825, 0.6773, 0.971, 0.6871, 0.971, 0.6871, 0.9825, 0.1746, 0.9247, 0.1746, 0.9383, 0.1648, 0.9383, 0.1648, 0.9247, 0.07086, 0.9428, 0.07086, 0.9314, 0.0806, 0.9314, 0.0806, 0.9428, 0.6288, 0.944, 0.6288, 0.9325, 0.6385, 0.9325, 0.6385, 0.944, 0.9732, 0.7366, 0.9732, 0.7231, 0.983, 0.7231, 0.983, 0.7366, 0.4585, 0.9707, 0.4585, 0.9821, 0.4487, 0.9821, 0.4487, 0.9707, 0.1746, 0.9133, 0.1746, 0.9247, 0.1648, 0.9247, 0.1648, 0.9133, 0.9742, 0.5437, 0.9742, 0.5302, 0.984, 0.5302, 0.984, 0.5437, 0.07086, 0.9314, 0.07086, 0.9178, 0.0806, 0.9178, 0.0806, 0.9314, 0.9732, 0.7616, 0.9732, 0.7501, 0.983, 0.7501, 0.983, 0.7616, 0.9732, 0.7231, 0.9732, 0.7116, 0.983, 0.7116, 0.983, 0.7231, 0.4585, 0.9571, 0.4585, 0.9707, 0.4487, 0.9707, 0.4487, 0.9571, 0.9742, 0.5167, 0.9742, 0.5052, 0.984, 0.5052, 0.984, 0.5167, 0.9742, 0.5552, 0.9742, 0.5437, 0.984, 0.5437, 0.984, 0.5552, 0.07086, 0.9178, 0.07086, 0.9043, 0.0806, 0.9043, 0.0806, 0.9178, 0.9732, 0.7501, 0.9732, 0.7366, 0.983, 0.7366, 0.983, 0.7501, 0.9726, 0.9417, 0.9726, 0.9532, 0.9628, 0.9532, 0.9628, 0.9417, 0.4585, 0.9436, 0.4585, 0.9571, 0.4487, 0.9571, 0.4487, 0.9436, 0.9742, 0.5302, 0.9742, 0.5167, 0.984, 0.5167, 0.984, 0.5302, 0.984, 0.4437, 0.984, 0.4552, 0.9742, 0.4552, 0.9742, 0.4437])
me_cube_002.materials.append(mat_rolls)
me_cube_002.use_remesh_fix_poles = True
me_cube_002.use_remesh_preserve_attributes = False
me_cube_002.use_mirror_vertex_groups = False
me_cube_002.update()
me_cube_003 = bpy.data.meshes.new('Cube.003')
me_cube_003.from_pydata([(0.09301, 0.09301, 1.489), (0.1, 0.1, 1.509), (0.05, 0.1, 1.509), (0.05699, 0.09301, 1.489), (0.09301, 0.05699, 1.489), (0.1, 0.05, 1.509), (0.05, 0.05, 1.509), (0.05699, 0.05699, 1.489), (0.1, 0.05, 1.489), (0.1, 0.1, 1.489), (0.05, 0.1, 1.489), (0.05, 0.05, 1.489), (0.09301, 0.05699, 1.478), (0.09301, 0.09301, 1.478), (0.05699, 0.09301, 1.478), (0.05699, 0.05699, 1.478), (0.09688, 0.05312, 1.478), (0.09688, 0.09688, 1.478), (0.05312, 0.09688, 1.478), (0.05312, 0.05312, 1.478), (0.09688, 0.05312, 1.465), (0.09688, 0.09688, 1.465), (0.05312, 0.09688, 1.465), (0.05312, 0.05312, 1.465), (0.09125, 0.05875, 1.465), (0.09125, 0.09125, 1.465), (0.05875, 0.09125, 1.465), (0.05875, 0.05875, 1.465), (0.2915, 0.2465, 0.0), (0.2915, 0.279, 0.0), (0.259, 0.279, 0.0), (0.259, 0.2465, 0.0), (-0.09301, 0.09301, 1.489), (-0.1, 0.1, 1.509), (-0.05, 0.1, 1.509), (-0.05699, 0.09301, 1.489), (-0.09301, 0.05699, 1.489), (-0.1, 0.05, 1.509), (-0.05, 0.05, 1.509), (-0.05699, 0.05699, 1.489), (-0.1, 0.05, 1.489), (-0.1, 0.1, 1.489), (-0.05, 0.1, 1.489), (-0.05, 0.05, 1.489), (-0.09301, 0.05699, 1.478), (-0.09301, 0.09301, 1.478), (-0.05699, 0.09301, 1.478), (-0.05699, 0.05699, 1.478), (-0.09688, 0.05312, 1.478), (-0.09688, 0.09688, 1.478), (-0.05312, 0.09688, 1.478), (-0.05312, 0.05312, 1.478), (-0.09688, 0.05312, 1.465), (-0.09688, 0.09688, 1.465), (-0.05312, 0.09688, 1.465), (-0.05312, 0.05312, 1.465), (-0.09125, 0.05875, 1.465), (-0.09125, 0.09125, 1.465), (-0.05875, 0.09125, 1.465), (-0.05875, 0.05875, 1.465), (-0.2915, 0.2465, 0.0), (-0.2915, 0.279, 0.0), (-0.259, 0.279, 0.0), (-0.259, 0.2465, 0.0), (0.09301, -0.09301, 1.489), (0.1, -0.1, 1.509), (0.05, -0.1, 1.509), (0.05699, -0.09301, 1.489), (0.09301, -0.05699, 1.489), (0.1, -0.05, 1.509), (0.05, -0.05, 1.509), (0.05699, -0.05699, 1.489), (0.1, -0.05, 1.489), (0.1, -0.1, 1.489), (0.05, -0.1, 1.489), (0.05, -0.05, 1.489), (0.09301, -0.05699, 1.478), (0.09301, -0.09301, 1.478), (0.05699, -0.09301, 1.478), (0.05699, -0.05699, 1.478), (0.09688, -0.05312, 1.478), (0.09688, -0.09688, 1.478), (0.05312, -0.09688, 1.478), (0.05312, -0.05312, 1.478), (0.09688, -0.05312, 1.465), (0.09688, -0.09688, 1.465), (0.05312, -0.09688, 1.465), (0.05312, -0.05312, 1.465), (0.09125, -0.05875, 1.465), (0.09125, -0.09125, 1.465), (0.05875, -0.09125, 1.465), (0.05875, -0.05875, 1.465), (0.2915, -0.2465, 0.0), (0.2915, -0.279, 0.0), (0.259, -0.279, 0.0), (0.259, -0.2465, 0.0), (-0.09301, -0.09301, 1.489), (-0.1, -0.1, 1.509), (-0.05, -0.1, 1.509), (-0.05699, -0.09301, 1.489), (-0.09301, -0.05699, 1.489), (-0.1, -0.05, 1.509), (-0.05, -0.05, 1.509), (-0.05699, -0.05699, 1.489), (-0.1, -0.05, 1.489), (-0.1, -0.1, 1.489), (-0.05, -0.1, 1.489), (-0.05, -0.05, 1.489), (-0.09301, -0.05699, 1.478), (-0.09301, -0.09301, 1.478), (-0.05699, -0.09301, 1.478), (-0.05699, -0.05699, 1.478), (-0.09688, -0.05312, 1.478), (-0.09688, -0.09688, 1.478), (-0.05312, -0.09688, 1.478), (-0.05312, -0.05312, 1.478), (-0.09688, -0.05312, 1.465), (-0.09688, -0.09688, 1.465), (-0.05312, -0.09688, 1.465), (-0.05312, -0.05312, 1.465), (-0.09125, -0.05875, 1.465), (-0.09125, -0.09125, 1.465), (-0.05875, -0.09125, 1.465), (-0.05875, -0.05875, 1.465), (-0.2915, -0.2465, 0.0), (-0.2915, -0.279, 0.0), (-0.259, -0.279, 0.0), (-0.259, -0.2465, 0.0), (-0.01667, 0.1, 1.489), (0.01667, 0.1, 1.489), (0.01667, 0.1, 1.509), (-0.01667, 0.1, 1.509), (-0.01667, 0.05, 1.489), (0.01667, 0.05, 1.489), (0.01667, 0.05, 1.509), (-0.01667, 0.05, 1.509), (-0.01667, -0.1, 1.489), (0.01629, -0.1097, 1.495), (0.01629, -0.1097, 1.502), (-0.01667, -0.1, 1.509), (-0.01667, -0.05, 1.489), (0.01667, -0.05, 1.489), (0.01667, -0.05, 1.509), (-0.01667, -0.05, 1.509), (-0.01667, -0.1315, 1.489), (0.01629, -0.1218, 1.495), (0.01629, -0.1218, 1.502), (-0.01667, -0.1315, 1.509), (0.01629, -0.1, 1.509), (0.01629, -0.1, 1.489), (0.01629, -0.1315, 1.509), (0.01629, -0.1315, 1.489), (0.1562, -0.1097, 1.437), (0.1529, -0.1097, 1.43), (0.1562, -0.1218, 1.437), (0.1529, -0.1218, 1.43), (0.2976, -0.1097, 1.371), (0.2943, -0.1097, 1.364), (0.2976, -0.1218, 1.371), (0.2943, -0.1218, 1.364), (0.161, -0.09855, 1.448), (0.1482, -0.09855, 1.42), (0.161, -0.133, 1.448), (0.1482, -0.133, 1.42), (0.3024, -0.09855, 1.382), (0.2896, -0.09855, 1.354), (0.3024, -0.133, 1.382), (0.2896, -0.133, 1.354)], [], [(10, 2, 1, 9), (132, 43, 42, 128), (128, 42, 34, 131), (72, 8, 5, 69), (130, 134, 6, 2), (1, 2, 6, 5), (101, 102, 38, 37), (9, 1, 5, 8), (4, 7, 15, 12), (4, 0, 9, 8), (0, 3, 10, 9), (3, 7, 11, 10), (7, 4, 8, 11), (15, 14, 18, 19), (3, 0, 13, 14), (7, 3, 14, 15), (0, 4, 12, 13), (13, 12, 16, 17), (12, 15, 19, 16), (14, 13, 17, 18), (19, 18, 22, 23), (17, 16, 20, 21), (16, 19, 23, 20), (18, 17, 21, 22), (20, 23, 27, 24), (22, 21, 25, 26), (23, 22, 26, 27), (21, 20, 24, 25), (27, 26, 30, 31), (25, 24, 28, 29), (24, 27, 31, 28), (26, 25, 29, 30), (42, 41, 33, 34), (139, 98, 106, 136), (133, 11, 75, 141), (104, 101, 37, 40), (33, 37, 38, 34), (41, 40, 37, 33), (36, 44, 47, 39), (36, 40, 41, 32), (32, 41, 42, 35), (35, 42, 43, 39), (39, 43, 40, 36), (47, 51, 50, 46), (35, 46, 45, 32), (39, 47, 46, 35), (32, 45, 44, 36), (45, 49, 48, 44), (44, 48, 51, 47), (46, 50, 49, 45), (51, 55, 54, 50), (49, 53, 52, 48), (48, 52, 55, 51), (50, 54, 53, 49), (52, 56, 59, 55), (54, 58, 57, 53), (55, 59, 58, 54), (53, 57, 56, 52), (59, 63, 62, 58), (57, 61, 60, 56), (56, 60, 63, 59), (58, 62, 61, 57), (74, 73, 65, 66), (75, 11, 8, 72), (136, 106, 107, 140), (148, 66, 70, 142), (65, 69, 70, 66), (73, 72, 69, 65), (68, 76, 79, 71), (68, 72, 73, 64), (64, 73, 74, 67), (67, 74, 75, 71), (71, 75, 72, 68), (79, 83, 82, 78), (67, 78, 77, 64), (71, 79, 78, 67), (64, 77, 76, 68), (77, 81, 80, 76), (76, 80, 83, 79), (78, 82, 81, 77), (83, 87, 86, 82), (81, 85, 84, 80), (80, 84, 87, 83), (82, 86, 85, 81), (84, 88, 91, 87), (86, 90, 89, 85), (87, 91, 90, 86), (85, 89, 88, 84), (91, 95, 94, 90), (89, 93, 92, 88), (88, 92, 95, 91), (90, 94, 93, 89), (106, 98, 97, 105), (107, 104, 40, 43), (134, 142, 70, 6), (97, 98, 102, 101), (105, 97, 101, 104), (100, 103, 111, 108), (100, 96, 105, 104), (96, 99, 106, 105), (99, 103, 107, 106), (103, 100, 104, 107), (111, 110, 114, 115), (99, 96, 109, 110), (103, 99, 110, 111), (96, 100, 108, 109), (109, 108, 112, 113), (108, 111, 115, 112), (110, 109, 113, 114), (115, 114, 118, 119), (113, 112, 116, 117), (112, 115, 119, 116), (114, 113, 117, 118), (116, 119, 123, 120), (118, 117, 121, 122), (119, 118, 122, 123), (117, 116, 120, 121), (123, 122, 126, 127), (121, 120, 124, 125), (120, 123, 127, 124), (122, 121, 125, 126), (69, 5, 6, 70), (38, 102, 143, 135), (135, 143, 142, 134), (98, 139, 143, 102), (139, 148, 142, 143), (74, 149, 141, 75), (149, 136, 140, 141), (43, 132, 140, 107), (132, 133, 141, 140), (66, 148, 149, 74), (139, 136, 144, 147), (34, 38, 135, 131), (131, 135, 134, 130), (10, 129, 130, 2), (129, 128, 131, 130), (11, 133, 129, 10), (133, 132, 128, 129), (150, 147, 144, 151), (145, 137, 153, 155), (148, 139, 147, 150), (136, 149, 151, 144), (138, 137, 149, 148), (145, 146, 150, 151), (146, 138, 148, 150), (137, 145, 151, 149), (152, 154, 162, 160), (146, 145, 155, 154), (138, 146, 154, 152), (137, 138, 152, 153), (157, 156, 158, 159), (156, 157, 165, 164), (158, 156, 164, 166), (154, 155, 163, 162), (162, 163, 167, 166), (160, 162, 166, 164), (161, 160, 164, 165), (163, 161, 165, 167), (157, 159, 167, 165), (153, 152, 160, 161), (159, 158, 166, 167), (155, 153, 161, 163)])
_uv = me_cube_003.uv_layers.new(name='UVMap')
_uv.uv.foreach_set('vector', [0.5804, 0.7467, 0.589, 0.7467, 0.589, 0.7683, 0.5804, 0.7683, 0.1218, 0.6806, 0.1074, 0.6806, 0.1074, 0.6591, 0.1218, 0.6591, 0.5804, 0.718, 0.5804, 0.7037, 0.589, 0.7037, 0.589, 0.718, 0.5916, 0.9004, 0.5916, 0.9434, 0.583, 0.9434, 0.583, 0.9004, 0.1361, 0.8584, 0.1361, 0.8369, 0.1504, 0.8369, 0.1504, 0.8584, 0.1719, 0.8584, 0.1504, 0.8584, 0.1504, 0.8369, 0.1719, 0.8369, 0.08596, 0.7939, 0.1074, 0.7939, 0.1074, 0.8369, 0.08596, 0.8369, 0.5916, 0.965, 0.583, 0.965, 0.583, 0.9434, 0.5916, 0.9434, 0.7203, 0.8266, 0.7203, 0.8111, 0.7249, 0.8111, 0.7249, 0.8266, 0.1689, 0.6776, 0.1689, 0.6621, 0.1719, 0.6591, 0.1719, 0.6806, 0.1689, 0.6621, 0.1534, 0.6621, 0.1504, 0.6591, 0.1719, 0.6591, 0.1534, 0.6621, 0.1534, 0.6776, 0.1504, 0.6806, 0.1504, 0.6591, 0.1534, 0.6776, 0.1689, 0.6776, 0.1719, 0.6806, 0.1504, 0.6806, 0.3482, 0.9801, 0.3482, 0.9646, 0.3499, 0.9629, 0.3499, 0.9817, 0.2936, 0.8359, 0.2936, 0.8514, 0.289, 0.8514, 0.289, 0.8359, 0.7203, 0.8731, 0.7203, 0.8576, 0.7249, 0.8576, 0.7249, 0.8731, 0.7203, 0.9041, 0.7203, 0.8886, 0.7249, 0.8886, 0.7249, 0.9041, 0.3328, 0.9646, 0.3328, 0.9801, 0.3311, 0.9817, 0.3311, 0.9629, 0.3328, 0.9801, 0.3482, 0.9801, 0.3499, 0.9817, 0.3311, 0.9817, 0.3482, 0.9646, 0.3328, 0.9646, 0.3311, 0.9629, 0.3499, 0.9629, 0.7183, 0.8093, 0.7183, 0.7904, 0.7236, 0.7904, 0.7236, 0.8093, 0.4029, 0.844, 0.4029, 0.8251, 0.4082, 0.8251, 0.4082, 0.844, 0.1784, 0.7577, 0.1784, 0.7765, 0.1731, 0.7765, 0.1731, 0.7577, 0.4028, 0.7875, 0.4028, 0.7686, 0.4082, 0.7686, 0.4082, 0.7875, 0.9059, 0.9662, 0.8871, 0.9662, 0.8895, 0.9638, 0.9035, 0.9638, 0.8871, 0.9474, 0.9059, 0.9474, 0.9035, 0.9498, 0.8895, 0.9498, 0.8871, 0.9662, 0.8871, 0.9474, 0.8895, 0.9498, 0.8895, 0.9638, 0.9059, 0.9474, 0.9059, 0.9662, 0.9035, 0.9638, 0.9035, 0.9498, 0.9465, 0.0, 0.9604, 0.001805, 0.9604, 0.6281, 0.9465, 0.6263, 0.9604, 0.001806, 0.9742, 0.0, 0.9742, 0.6258, 0.9604, 0.6276, 0.8358, 0.001894, 0.8497, 0.0, 0.8497, 0.6367, 0.8358, 0.6386, 0.8912, 0.0, 0.905, 0.001894, 0.905, 0.6386, 0.8912, 0.6367, 0.5804, 0.7037, 0.5804, 0.6822, 0.589, 0.6822, 0.589, 0.7037, 0.4671, 0.9321, 0.4671, 0.9465, 0.4585, 0.9465, 0.4585, 0.9321, 0.1361, 0.6806, 0.1504, 0.6806, 0.1504, 0.7237, 0.1361, 0.7237, 0.2929, 0.8144, 0.2843, 0.8144, 0.2843, 0.7713, 0.2929, 0.7713, 0.08596, 0.8584, 0.08596, 0.8369, 0.1074, 0.8369, 0.1074, 0.8584, 0.2929, 0.7498, 0.2929, 0.7713, 0.2843, 0.7713, 0.2843, 0.7498, 0.2843, 0.8359, 0.289, 0.8359, 0.289, 0.8514, 0.2843, 0.8514, 0.08897, 0.6776, 0.08596, 0.6806, 0.08596, 0.6591, 0.08897, 0.6621, 0.08897, 0.6621, 0.08596, 0.6591, 0.1074, 0.6591, 0.1044, 0.6621, 0.1044, 0.6621, 0.1074, 0.6591, 0.1074, 0.6806, 0.1044, 0.6776, 0.1044, 0.6776, 0.1074, 0.6806, 0.08596, 0.6806, 0.08897, 0.6776, 0.2316, 0.9611, 0.2332, 0.9595, 0.2332, 0.9783, 0.2316, 0.9767, 0.8058, 0.8496, 0.8104, 0.8496, 0.8104, 0.8651, 0.8058, 0.8651, 0.0852, 0.9238, 0.0806, 0.9238, 0.0806, 0.9083, 0.0852, 0.9083, 0.7977, 0.8701, 0.8023, 0.8701, 0.8023, 0.8856, 0.7977, 0.8856, 0.2161, 0.9767, 0.2144, 0.9783, 0.2144, 0.9595, 0.2161, 0.9611, 0.2161, 0.9611, 0.2144, 0.9595, 0.2332, 0.9595, 0.2316, 0.9611, 0.2316, 0.9767, 0.2332, 0.9783, 0.2144, 0.9783, 0.2161, 0.9767, 0.8058, 0.8153, 0.8111, 0.8153, 0.8111, 0.8341, 0.8058, 0.8341, 0.7121, 0.7904, 0.7174, 0.7904, 0.7174, 0.8093, 0.7121, 0.8093, 0.4082, 0.7686, 0.4028, 0.7686, 0.4028, 0.7498, 0.4082, 0.7498, 0.1784, 0.7954, 0.1731, 0.7954, 0.1731, 0.7765, 0.1784, 0.7765, 0.8367, 0.9741, 0.8342, 0.9717, 0.8342, 0.9577, 0.8367, 0.9553, 0.8179, 0.9553, 0.8203, 0.9577, 0.8203, 0.9717, 0.8179, 0.9741, 0.8367, 0.9553, 0.8342, 0.9577, 0.8203, 0.9577, 0.8179, 0.9553, 0.8179, 0.9741, 0.8203, 0.9717, 0.8342, 0.9717, 0.8367, 0.9741, 0.7804, 0.6429, 0.7804, 0.001763, 0.7943, 0.0, 0.7943, 0.6412, 0.822, 0.001764, 0.822, 0.6428, 0.8081, 0.641, 0.8081, 0.0, 0.9188, 0.6367, 0.9188, 0.0, 0.9327, 0.001894, 0.9327, 0.6386, 0.8635, 0.0, 0.8635, 0.6367, 0.8497, 0.6386, 0.8497, 0.001894, 0.5804, 0.7898, 0.5804, 0.7683, 0.589, 0.7683, 0.589, 0.7898, 0.1504, 0.7237, 0.1504, 0.6806, 0.1719, 0.6806, 0.1719, 0.7237, 0.1218, 0.7452, 0.1074, 0.7452, 0.1074, 0.7237, 0.1218, 0.7237, 0.1359, 0.7723, 0.1504, 0.7723, 0.1504, 0.7939, 0.1361, 0.7939, 0.1719, 0.7723, 0.1719, 0.7939, 0.1504, 0.7939, 0.1504, 0.7723, 0.5916, 0.8789, 0.5916, 0.9004, 0.583, 0.9004, 0.583, 0.8789, 0.7203, 0.8266, 0.7249, 0.8266, 0.7249, 0.8421, 0.7203, 0.8421, 0.1689, 0.7267, 0.1719, 0.7237, 0.1719, 0.7452, 0.1689, 0.7422, 0.1689, 0.7422, 0.1719, 0.7452, 0.1504, 0.7452, 0.1534, 0.7422, 0.1534, 0.7422, 0.1504, 0.7452, 0.1504, 0.7237, 0.1534, 0.7267, 0.1534, 0.7267, 0.1504, 0.7237, 0.1719, 0.7237, 0.1689, 0.7267, 0.8538, 0.9569, 0.8555, 0.9553, 0.8555, 0.9741, 0.8538, 0.9724, 0.7203, 0.8421, 0.7249, 0.8421, 0.7249, 0.8576, 0.7203, 0.8576, 0.8058, 0.8651, 0.8104, 0.8651, 0.8104, 0.8806, 0.8058, 0.8806, 0.0806, 0.8928, 0.0852, 0.8928, 0.0852, 0.9083, 0.0806, 0.9083, 0.8383, 0.9724, 0.8367, 0.9741, 0.8367, 0.9553, 0.8383, 0.9569, 0.8383, 0.9569, 0.8367, 0.9553, 0.8555, 0.9553, 0.8538, 0.9569, 0.8538, 0.9724, 0.8555, 0.9741, 0.8367, 0.9741, 0.8383, 0.9724, 0.1731, 0.7954, 0.1784, 0.7954, 0.1784, 0.8142, 0.1731, 0.8142, 0.1731, 0.8331, 0.1784, 0.8331, 0.1784, 0.8519, 0.1731, 0.8519, 0.1784, 0.7577, 0.1731, 0.7577, 0.1731, 0.7389, 0.1784, 0.7389, 0.7121, 0.8093, 0.7068, 0.8093, 0.7068, 0.7904, 0.7121, 0.7904, 0.8683, 0.9474, 0.8707, 0.9498, 0.8707, 0.9638, 0.8683, 0.9662, 0.8871, 0.9662, 0.8847, 0.9638, 0.8847, 0.9498, 0.8871, 0.9474, 0.8683, 0.9662, 0.8707, 0.9638, 0.8847, 0.9638, 0.8871, 0.9662, 0.8871, 0.9474, 0.8847, 0.9498, 0.8707, 0.9498, 0.8683, 0.9474, 0.9327, 0.6281, 0.9327, 0.001805, 0.9465, 0.0, 0.9465, 0.6263, 0.7804, 0.002113, 0.7666, 0.6278, 0.7528, 0.6257, 0.7666, 0.0, 0.8912, 0.001894, 0.8912, 0.6386, 0.8773, 0.6367, 0.8773, 0.0, 0.8358, 0.0, 0.8358, 0.6367, 0.822, 0.6386, 0.822, 0.001894, 0.4585, 0.9465, 0.4671, 0.9465, 0.4671, 0.968, 0.4585, 0.968, 0.1074, 0.7237, 0.08596, 0.7237, 0.08596, 0.6806, 0.1074, 0.6806, 0.1361, 0.8369, 0.1361, 0.7939, 0.1504, 0.7939, 0.1504, 0.8369, 0.08596, 0.7723, 0.1074, 0.7723, 0.1074, 0.7939, 0.08596, 0.7939, 0.2929, 0.8359, 0.2843, 0.8359, 0.2843, 0.8144, 0.2929, 0.8144, 0.8058, 0.8496, 0.8058, 0.8341, 0.8104, 0.8341, 0.8104, 0.8496, 0.08897, 0.7267, 0.08897, 0.7422, 0.08596, 0.7452, 0.08596, 0.7237, 0.08897, 0.7422, 0.1044, 0.7422, 0.1074, 0.7452, 0.08596, 0.7452, 0.1044, 0.7422, 0.1044, 0.7267, 0.1074, 0.7237, 0.1074, 0.7452, 0.1044, 0.7267, 0.08897, 0.7267, 0.08596, 0.7237, 0.1074, 0.7237, 0.3663, 0.9671, 0.3663, 0.9826, 0.3647, 0.9843, 0.3647, 0.9655, 0.4029, 0.8595, 0.4029, 0.844, 0.4075, 0.844, 0.4075, 0.8595, 0.7203, 0.9196, 0.7203, 0.9041, 0.7249, 0.9041, 0.7249, 0.9196, 0.7203, 0.8886, 0.7203, 0.8731, 0.7249, 0.8731, 0.7249, 0.8886, 0.3818, 0.9826, 0.3818, 0.9671, 0.3835, 0.9655, 0.3835, 0.9843, 0.3818, 0.9671, 0.3663, 0.9671, 0.3647, 0.9655, 0.3835, 0.9655, 0.3663, 0.9826, 0.3818, 0.9826, 0.3835, 0.9843, 0.3647, 0.9843, 0.1731, 0.8331, 0.1731, 0.8142, 0.1784, 0.8142, 0.1784, 0.8331, 0.4029, 0.8251, 0.4029, 0.8063, 0.4082, 0.8063, 0.4082, 0.8251, 0.1784, 0.72, 0.1784, 0.7389, 0.1731, 0.7389, 0.1731, 0.72, 0.4082, 0.7875, 0.4082, 0.8063, 0.4028, 0.8063, 0.4028, 0.7875, 0.8179, 0.9741, 0.7991, 0.9741, 0.8015, 0.9717, 0.8154, 0.9717, 0.7991, 0.9553, 0.8179, 0.9553, 0.8154, 0.9577, 0.8015, 0.9577, 0.7991, 0.9741, 0.7991, 0.9553, 0.8015, 0.9577, 0.8015, 0.9717, 0.8179, 0.9553, 0.8179, 0.9741, 0.8154, 0.9717, 0.8154, 0.9577, 0.739, 0.0, 0.7528, 0.002062, 0.739, 0.6431, 0.7252, 0.641, 0.8081, 0.641, 0.7943, 0.6428, 0.7943, 0.001764, 0.8081, 0.0, 0.8635, 0.001894, 0.8773, 0.0, 0.8773, 0.6367, 0.8635, 0.6386, 0.9188, 0.6386, 0.905, 0.6367, 0.905, 0.0, 0.9188, 0.001894, 0.1719, 0.7939, 0.1719, 0.8369, 0.1504, 0.8369, 0.1504, 0.7939, 0.1074, 0.8369, 0.1074, 0.7939, 0.1218, 0.7939, 0.1218, 0.8369, 0.1218, 0.8369, 0.1218, 0.7939, 0.1361, 0.7939, 0.1361, 0.8369, 0.1074, 0.7723, 0.1218, 0.7723, 0.1218, 0.7939, 0.1074, 0.7939, 0.1218, 0.7723, 0.1359, 0.7723, 0.1361, 0.7939, 0.1218, 0.7939, 0.1504, 0.7452, 0.1359, 0.7452, 0.1361, 0.7237, 0.1504, 0.7237, 0.1359, 0.7452, 0.1218, 0.7452, 0.1218, 0.7237, 0.1361, 0.7237, 0.1074, 0.6806, 0.1218, 0.6806, 0.1218, 0.7237, 0.1074, 0.7237, 0.1218, 0.6806, 0.1361, 0.6806, 0.1361, 0.7237, 0.1218, 0.7237, 0.589, 0.7898, 0.589, 0.8043, 0.5804, 0.8043, 0.5804, 0.7898, 0.7614, 0.6278, 0.77, 0.6278, 0.77, 0.6414, 0.7614, 0.6414, 0.1074, 0.8584, 0.1074, 0.8369, 0.1218, 0.8369, 0.1218, 0.8584, 0.1218, 0.8584, 0.1218, 0.8369, 0.1361, 0.8369, 0.1361, 0.8584, 0.5804, 0.7467, 0.5804, 0.7324, 0.589, 0.7324, 0.589, 0.7467, 0.5804, 0.7324, 0.5804, 0.718, 0.589, 0.718, 0.589, 0.7324, 0.1504, 0.6806, 0.1361, 0.6806, 0.1361, 0.6591, 0.1504, 0.6591, 0.1361, 0.6806, 0.1218, 0.6806, 0.1218, 0.6591, 0.1361, 0.6591, 0.7614, 0.6278, 0.7614, 0.642, 0.7528, 0.642, 0.7528, 0.6278, 0.7245, 0.6094, 0.7193, 0.6094, 0.7193, 0.5501, 0.7245, 0.5501, 0.1359, 0.7723, 0.1218, 0.7723, 0.1218, 0.7588, 0.1359, 0.7588, 0.1218, 0.7452, 0.1359, 0.7452, 0.1359, 0.7588, 0.1218, 0.7588, 0.7727, 0.6372, 0.7758, 0.6372, 0.7785, 0.6414, 0.77, 0.6414, 0.7758, 0.632, 0.7727, 0.632, 0.77, 0.6278, 0.7785, 0.6278, 0.7727, 0.632, 0.7727, 0.6372, 0.77, 0.6414, 0.77, 0.6278, 0.7758, 0.6372, 0.7758, 0.632, 0.7785, 0.6278, 0.7785, 0.6414, 0.4591, 0.6097, 0.4591, 0.6149, 0.4546, 0.6197, 0.4546, 0.6049, 0.7196, 0.6094, 0.7224, 0.6107, 0.7227, 0.6758, 0.7193, 0.6758, 0.1733, 0.6591, 0.1784, 0.6591, 0.1784, 0.72, 0.1733, 0.72, 0.5906, 0.6834, 0.5933, 0.6822, 0.5933, 0.7485, 0.59, 0.7485, 0.4501, 0.6149, 0.4469, 0.6149, 0.4469, 0.6097, 0.4501, 0.6097, 0.4469, 0.6149, 0.4501, 0.6149, 0.4546, 0.6197, 0.4424, 0.6197, 0.4469, 0.6097, 0.4469, 0.6149, 0.4424, 0.6197, 0.4424, 0.6049, 0.4591, 0.6149, 0.4623, 0.6149, 0.4668, 0.6197, 0.4546, 0.6197, 0.5916, 0.8789, 0.5786, 0.8789, 0.5786, 0.8117, 0.5916, 0.8117, 0.08564, 0.8928, 0.07086, 0.8928, 0.07086, 0.8313, 0.08564, 0.8313, 0.7847, 0.8701, 0.7977, 0.8701, 0.7977, 0.9373, 0.7847, 0.9373, 0.2925, 0.9245, 0.2777, 0.9245, 0.2777, 0.8631, 0.2925, 0.8631, 0.4501, 0.6149, 0.4501, 0.6097, 0.4546, 0.6049, 0.4546, 0.6197, 0.4623, 0.6097, 0.4591, 0.6097, 0.4546, 0.6049, 0.4668, 0.6049, 0.4501, 0.6097, 0.4469, 0.6097, 0.4424, 0.6049, 0.4546, 0.6049, 0.4623, 0.6149, 0.4623, 0.6097, 0.4668, 0.6049, 0.4668, 0.6197])
me_cube_003.materials.append(mat_stand)
me_cube_003.use_remesh_fix_poles = True
me_cube_003.use_remesh_preserve_attributes = False
me_cube_003.use_mirror_vertex_groups = False
me_cube_003.update()

# ---- objects
ob_camera_body = bpy.data.objects.new('Camera Body', me_cube_001)
ob_camera_roll = bpy.data.objects.new('Camera Roll', me_cube_002)
ob_stand = bpy.data.objects.new('Stand', me_cube_003)

# ---- transforms, parenting, visibility, modifiers, constraints
ob_camera_body.location = (-0.07238, 0.0, 1.447)
ob_camera_body.scale = (0.45, 0.45, 0.45)
ob_camera_body.lineart.crease_threshold = 0.0
ob_camera_roll.location = (-0.07238, 0.0, 2.178)
ob_camera_roll.scale = (0.45, 0.45, 0.45)
ob_camera_roll.lineart.crease_threshold = 0.0
ob_stand.location = (0.0, 0.0, 0.0)
ob_stand.lineart.crease_threshold = 0.0

# ---- collection membership
col_collection.objects.link(ob_camera_body)
col_collection.objects.link(ob_camera_roll)
col_collection.objects.link(ob_stand)

# ---- scene / render settings (as saved in the file)
scene.frame_start = 1; scene.frame_end = 250; scene.frame_set(1)
scene.render.engine = 'BLENDER_EEVEE_NEXT'
scene.cycles.use_denoising = False
scene.cycles.samples = 128
scene.cycles.sampling_pattern = 'TABULATED_SOBOL'
scene.cycles.use_adaptive_sampling = False
scene.cycles.use_light_tree = False
scene.view_settings.view_transform = 'Filmic'
bpy.context.view_layer.update()

# ---- added for rendering (the .blend has no active camera and no usable light): camera, sun
cam_auto = bpy.data.cameras.new('AutoCamera')
cam_auto.lens = 50.0
cam_auto.sensor_width = 36.0
cam_auto.clip_end = 1000.0
ob_auto_camera = bpy.data.objects.new('AutoCamera', cam_auto)
scene.collection.objects.link(ob_auto_camera)
ob_auto_camera.location = (1.98799, -2.41901, 2.61261)
ob_auto_camera.rotation_euler = (1.09748, -7.21219e-08, 0.694738)
scene.camera = ob_auto_camera
light_auto_sun = bpy.data.lights.new('AutoSun', 'SUN')
light_auto_sun.energy = 3.0
light_auto_sun.angle = 0.0523599
ob_auto_sun = bpy.data.objects.new('AutoSun', light_auto_sun)
scene.collection.objects.link(ob_auto_sun)
ob_auto_sun.rotation_euler = (0.872665, 0.174533, 0.523599)
bpy.context.view_layer.update()
